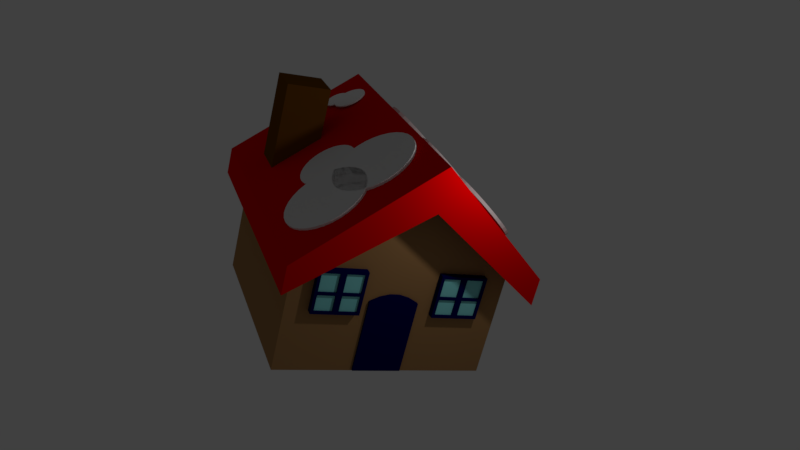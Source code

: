 # Source: AnotherHouseColorFixed.blend  (saved by Blender 2.78.0; exported with 4.5.12 LTS)
import bpy
from mathutils import Matrix  # noqa: F401  (used for matrix-valued properties, if any)

bpy.ops.wm.read_factory_settings(use_empty=True)
scene = bpy.context.scene
scene.name = 'Scene'

# ---- collections
col_collection_1 = bpy.data.collections.new('Collection 1'); scene.collection.children.link(col_collection_1)

# ---- materials (node trees are filled in below, after node groups)
mat_windowpanel_001 = bpy.data.materials.new('WindowPanel.001')
mat_windowpanel_001.alpha_threshold = 0.0
mat_windowpanel_001.roughness = 0.5
mat_insidewindows = bpy.data.materials.new('InsideWindows')
mat_insidewindows.alpha_threshold = 0.0
mat_insidewindows.roughness = 0.5
mat_snow = bpy.data.materials.new('snow')
mat_snow.alpha_threshold = 0.0
mat_snow.roughness = 0.5
mat_chimney = bpy.data.materials.new('chimney')
mat_chimney.alpha_threshold = 0.0
mat_chimney.roughness = 0.5
mat_material_001 = bpy.data.materials.new('Material.001')
mat_material_001.alpha_threshold = 0.0
mat_material_001.roughness = 0.5
mat_material_001.line_color = (0.0, 0.0, 0.0, 1.0)
mat_housebody = bpy.data.materials.new('HouseBody')
mat_housebody.alpha_threshold = 0.0
mat_housebody.roughness = 0.5
mat_roof = bpy.data.materials.new('Roof')
mat_roof.alpha_threshold = 0.0
mat_roof.roughness = 0.5

# ---- material node trees
mat_windowpanel_001.use_nodes = True; mat_windowpanel_001.node_tree.nodes.clear()
_N = mat_windowpanel_001.node_tree.nodes; _L = mat_windowpanel_001.node_tree.links
n0 = _N.new('ShaderNodeOutputMaterial'); n0.name = 'Material Output'; n0.location = (300, 300)
n1 = _N.new('ShaderNodeBsdfDiffuse'); n1.name = 'Diffuse BSDF'; n1.location = (10, 300)
n1.inputs[0].default_value = (0.0, 0.0009064, 0.08001, 1.0)
_L.new(n1.outputs[0], n0.inputs[0])
n0.is_active_output = True
mat_insidewindows.use_nodes = True; mat_insidewindows.node_tree.nodes.clear()
_N = mat_insidewindows.node_tree.nodes; _L = mat_insidewindows.node_tree.links
n0 = _N.new('ShaderNodeOutputMaterial'); n0.name = 'Material Output'; n0.location = (300, 300)
n1 = _N.new('ShaderNodeBsdfDiffuse'); n1.name = 'Diffuse BSDF'; n1.location = (10, 300)
n1.inputs[0].default_value = (0.2695, 0.8, 0.8, 1.0)
_L.new(n1.outputs[0], n0.inputs[0])
n0.is_active_output = True
mat_snow.use_nodes = True; mat_snow.node_tree.nodes.clear()
_N = mat_snow.node_tree.nodes; _L = mat_snow.node_tree.links
n0 = _N.new('ShaderNodeOutputMaterial'); n0.name = 'Material Output'; n0.location = (300, 300)
n1 = _N.new('ShaderNodeBsdfDiffuse'); n1.name = 'Diffuse BSDF'; n1.location = (10, 300)
n1.inputs[0].default_value = (1.0, 1.0, 1.0, 1.0)
_L.new(n1.outputs[0], n0.inputs[0])
n0.is_active_output = True
mat_chimney.use_nodes = True; mat_chimney.node_tree.nodes.clear()
_N = mat_chimney.node_tree.nodes; _L = mat_chimney.node_tree.links
n0 = _N.new('ShaderNodeOutputMaterial'); n0.name = 'Material Output'; n0.location = (300, 300)
n1 = _N.new('ShaderNodeBsdfDiffuse'); n1.name = 'Diffuse BSDF'; n1.location = (10, 300)
n1.inputs[0].default_value = (0.1473, 0.05205, 0.00197, 1.0)
_L.new(n1.outputs[0], n0.inputs[0])
n0.is_active_output = True
mat_housebody.use_nodes = True; mat_housebody.node_tree.nodes.clear()
_N = mat_housebody.node_tree.nodes; _L = mat_housebody.node_tree.links
n0 = _N.new('ShaderNodeOutputMaterial'); n0.name = 'Material Output'; n0.location = (300, 300)
n1 = _N.new('ShaderNodeBsdfDiffuse'); n1.name = 'Diffuse BSDF'; n1.location = (10, 300)
n1.inputs[0].default_value = (0.402, 0.216, 0.08551, 1.0)
_L.new(n1.outputs[0], n0.inputs[0])
n0.is_active_output = True
mat_roof.use_nodes = True; mat_roof.node_tree.nodes.clear()
_N = mat_roof.node_tree.nodes; _L = mat_roof.node_tree.links
n0 = _N.new('ShaderNodeOutputMaterial'); n0.name = 'Material Output'; n0.location = (300, 300)
n1 = _N.new('ShaderNodeBsdfDiffuse'); n1.name = 'Diffuse BSDF'; n1.location = (10, 300)
n1.inputs[0].default_value = (0.8, 0.0, 0.0006906, 1.0)
_L.new(n1.outputs[0], n0.inputs[0])
n0.is_active_output = True

# ---- world
world_world = bpy.data.worlds.new('World'); scene.world = world_world
world_world.color = (0.05088, 0.05088, 0.05088)
world_world.use_sun_shadow = False
world_world.sun_shadow_jitter_overblur = 0.0
world_world.cycles.sampling_method = 'MANUAL'

# ---- cameras
cam_camera = bpy.data.cameras.new('Camera')
cam_camera.clip_end = 100.0
cam_camera.lens = 35.0
cam_camera.sensor_width = 32.0
cam_camera.sensor_height = 18.0
cam_camera.ortho_scale = 7.314
cam_camera.dof.focus_distance = 0.0

# ---- lights
light_lamp = bpy.data.lights.new('Lamp', 'POINT')
light_lamp.transmission_factor = 0.0
light_lamp.cutoff_distance = 30.0
light_lamp.energy = 100.0
light_lamp.shadow_buffer_clip_start = 1.001
light_lamp.shadow_soft_size = 0.1
light_lamp.shadow_maximum_resolution = 0.006
light_lamp.use_absolute_resolution = True

# ---- meshes
me_cube_003 = bpy.data.meshes.new('Cube.003')
me_cube_003.from_pydata([(-1.0, 0.604, -1.0), (-1.0, 0.604, 1.0), (-1.0, 2.604, -1.0), (-1.0, 2.604, 1.0), (1.0, 0.604, -1.0), (1.0, 0.604, 1.0), (1.0, 2.604, -1.0), (1.0, 2.604, 1.0), (-1.0, 2.196, -1.0), (-1.0, 1.796, -1.0), (-1.0, 1.396, -1.0), (-1.0, 0.9957, -1.0), (-1.0, 0.9957, 1.139), (-1.0, 1.396, 1.21), (-1.0, 1.796, 1.21), (-1.0, 2.196, 1.139), (1.0, 0.9957, -1.0), (1.0, 1.396, -1.0), (1.0, 1.796, -1.0), (1.0, 2.196, -1.0), (1.0, 2.196, 1.139), (1.0, 1.796, 1.21), (1.0, 1.396, 1.21), (1.0, 0.9957, 1.139), (0.6617, 5.161, 0.6814), (0.6617, 5.161, 1.867), (0.6617, 3.226, 0.6814), (0.6617, 3.226, 1.867), (-1.806, 5.161, 0.6814), (-1.806, 5.161, 1.867), (-1.806, 3.226, 0.6814), (-1.806, 3.226, 1.867), (-1.806, 3.226, 1.274), (-1.806, 4.194, 0.6814), (-1.806, 4.194, 1.867), (-1.806, 5.161, 1.274), (-1.806, 3.226, 0.9777), (-1.806, 3.71, 0.6814), (-1.806, 4.677, 1.867), (-1.806, 5.161, 0.9777), (-1.806, 3.226, 1.57), (-1.806, 4.677, 0.6814), (-1.806, 3.71, 1.867), (-1.806, 5.161, 1.57), (-1.806, 4.677, 1.274), (-1.806, 3.71, 1.274), (-1.806, 3.226, 0.8295), (-1.806, 3.468, 0.6814), (-1.806, 4.919, 1.867), (-1.806, 5.161, 0.8295), (-1.806, 3.226, 1.422), (-1.806, 4.436, 0.6814), (-1.806, 3.952, 1.867), (-1.806, 5.161, 1.422), (-1.806, 4.919, 1.274), (-1.806, 3.952, 1.274), (-1.806, 3.226, 1.126), (-1.806, 3.952, 0.6814), (-1.806, 4.436, 1.867), (-1.806, 5.161, 1.126), (-1.806, 3.226, 1.718), (-1.806, 4.919, 0.6814), (-1.806, 3.468, 1.867), (-1.806, 5.161, 1.718), (-1.806, 4.436, 1.274), (-1.806, 3.468, 1.274), (-1.806, 3.226, 0.7555), (-1.806, 3.347, 0.6814), (-1.806, 5.04, 1.867), (-1.806, 5.161, 0.7555), (-1.806, 3.226, 1.348), (-1.806, 4.315, 0.6814), (-1.806, 4.073, 1.867), (-1.806, 5.161, 1.348), (-1.806, 5.04, 1.274), (-1.806, 4.073, 1.274), (-1.806, 3.226, 1.052), (-1.806, 3.831, 0.6814), (-1.806, 4.557, 1.867), (-1.806, 5.161, 1.052), (-1.806, 3.226, 1.644), (-1.806, 4.798, 0.6814), (-1.806, 3.589, 1.867), (-1.806, 5.161, 1.644), (-1.806, 4.557, 1.274), (-1.806, 3.589, 1.274), (-1.806, 4.073, 1.57), (-1.806, 4.073, 0.9777), (-1.806, 3.71, 0.7555), (-1.806, 5.04, 0.9777), (-1.806, 4.677, 0.7555), (-1.806, 5.04, 1.57), (-1.806, 3.226, 0.9036), (-1.806, 3.589, 0.6814), (-1.806, 4.798, 1.867), (-1.806, 5.161, 0.9036), (-1.806, 3.226, 1.496), (-1.806, 4.557, 0.6814), (-1.806, 3.831, 1.867), (-1.806, 5.161, 1.496), (-1.806, 4.798, 1.274), (-1.806, 3.831, 1.274), (-1.806, 3.226, 1.2), (-1.806, 4.073, 0.6814), (-1.806, 4.315, 1.867), (-1.806, 5.161, 1.2), (-1.806, 3.226, 1.793), (-1.806, 5.04, 0.6814), (-1.806, 3.347, 1.867), (-1.806, 5.161, 1.793), (-1.806, 4.315, 1.274), (-1.806, 3.347, 1.274), (-1.806, 3.347, 1.57), (-1.806, 3.71, 1.793), (-1.806, 3.347, 0.9777), (-1.806, 3.71, 1.2), (-1.806, 4.315, 0.9777), (-1.806, 4.677, 1.2), (-1.806, 4.315, 1.57), (-1.806, 4.677, 1.793), (-1.806, 4.315, 1.718), (-1.806, 4.436, 1.793), (-1.806, 4.315, 1.422), (-1.806, 5.04, 1.422), (-1.806, 4.315, 1.126), (-1.806, 4.436, 1.2), (-1.806, 4.315, 0.8295), (-1.806, 4.436, 0.7555), (-1.806, 5.04, 0.8295), (-1.806, 4.919, 0.7555), (-1.806, 3.347, 1.126), (-1.806, 3.468, 1.2), (-1.806, 3.347, 0.8295), (-1.806, 3.468, 0.7555), (-1.806, 4.073, 0.8295), (-1.806, 3.952, 0.7555), (-1.806, 3.347, 1.718), (-1.806, 3.468, 1.793), (-1.806, 3.347, 1.422), (-1.806, 4.073, 1.422), (-1.806, 4.073, 1.718), (-1.806, 3.952, 1.793), (-1.806, 4.073, 1.126), (-1.806, 3.952, 1.2), (-1.806, 5.04, 1.126), (-1.806, 4.919, 1.2), (-1.806, 5.04, 1.718), (-1.806, 4.919, 1.793), (-1.806, 4.798, 1.793), (-1.806, 5.04, 1.644), (-1.806, 4.798, 1.2), (-1.806, 5.04, 1.052), (-1.806, 3.831, 1.2), (-1.806, 4.073, 1.052), (-1.806, 3.831, 1.793), (-1.806, 4.073, 1.644), (-1.806, 4.073, 1.348), (-1.806, 3.347, 1.496), (-1.806, 3.347, 1.348), (-1.806, 3.347, 1.793), (-1.806, 3.347, 1.644), (-1.806, 3.831, 0.7555), (-1.806, 4.073, 0.7555), (-1.806, 3.347, 0.9036), (-1.806, 3.347, 0.7555), (-1.806, 3.589, 0.7555), (-1.806, 3.347, 1.2), (-1.806, 3.347, 1.052), (-1.806, 4.798, 0.7555), (-1.806, 5.04, 0.7555), (-1.806, 4.315, 0.9036), (-1.806, 4.315, 0.7555), (-1.806, 4.557, 0.7555), (-1.806, 4.315, 1.2), (-1.806, 4.315, 1.052), (-1.806, 5.04, 1.348), (-1.806, 4.315, 1.496), (-1.806, 4.315, 1.348), (-1.806, 4.315, 1.793), (-1.806, 4.315, 1.644), (-1.806, 4.557, 1.793), (-1.806, 5.04, 1.496), (-1.806, 4.557, 1.2), (-1.806, 5.04, 0.9036), (-1.806, 3.589, 1.2), (-1.806, 4.073, 0.9036), (-1.806, 3.589, 1.793), (-1.806, 4.073, 1.496), (-1.806, 4.073, 1.793), (-1.806, 4.073, 1.2), (-1.806, 5.04, 1.2), (-1.806, 5.04, 1.793), (-2.414, 3.226, 0.7555), (-2.414, 3.226, 0.6814), (-2.414, 3.347, 0.6814), (-2.414, 5.04, 1.867), (-2.414, 5.161, 1.867), (-2.414, 5.161, 0.7555), (-2.414, 5.161, 0.6814), (-2.414, 3.226, 1.348), (-2.414, 3.226, 1.274), (-2.414, 4.315, 0.6814), (-2.414, 4.194, 0.6814), (-2.414, 4.073, 1.867), (-2.414, 4.194, 1.867), (-2.414, 5.161, 1.348), (-2.414, 5.161, 1.274), (-2.414, 5.04, 1.274), (-2.414, 4.073, 1.274), (-2.414, 4.194, 1.274), (-2.414, 4.194, 0.7555), (-2.414, 4.194, 1.348), (-2.414, 3.226, 1.052), (-2.414, 3.226, 0.9777), (-2.414, 3.831, 0.6814), (-2.414, 3.71, 0.6814), (-2.414, 4.557, 1.867), (-2.414, 4.677, 1.867), (-2.414, 5.161, 1.052), (-2.414, 5.161, 0.9777), (-2.414, 3.226, 1.644), (-2.414, 3.226, 1.57), (-2.414, 4.798, 0.6814), (-2.414, 4.677, 0.6814), (-2.414, 3.589, 1.867), (-2.414, 3.71, 1.867), (-2.414, 5.161, 1.644), (-2.414, 5.161, 1.57), (-2.414, 4.557, 1.274), (-2.414, 4.677, 1.274), (-2.414, 3.589, 1.274), (-2.414, 3.71, 1.274), (-2.414, 4.194, 1.052), (-2.414, 4.194, 0.9777), (-2.414, 4.194, 1.644), (-2.414, 4.194, 1.57), (-2.414, 4.073, 1.57), (-2.414, 4.073, 0.9777), (-2.414, 3.71, 0.7555), (-2.414, 5.04, 0.9777), (-2.414, 4.677, 0.7555), (-2.414, 5.04, 1.57), (-2.414, 3.226, 0.9036), (-2.414, 3.226, 0.8295), (-2.414, 3.589, 0.6814), (-2.414, 3.468, 0.6814), (-2.414, 4.798, 1.867), (-2.414, 4.919, 1.867), (-2.414, 5.161, 0.9036), (-2.414, 5.161, 0.8295), (-2.414, 3.226, 1.496), (-2.414, 3.226, 1.422), (-2.414, 4.557, 0.6814), (-2.414, 4.436, 0.6814), (-2.414, 3.831, 1.867), (-2.414, 3.952, 1.867), (-2.414, 5.161, 1.496), (-2.414, 5.161, 1.422), (-2.414, 4.798, 1.274), (-2.414, 4.919, 1.274), (-2.414, 3.831, 1.274), (-2.414, 3.952, 1.274), (-2.414, 4.194, 0.9036), (-2.414, 4.194, 0.8295), (-2.414, 4.194, 1.496), (-2.414, 4.194, 1.422), (-2.414, 3.226, 1.2), (-2.414, 3.226, 1.126), (-2.414, 4.073, 0.6814), (-2.414, 3.952, 0.6814), (-2.414, 4.315, 1.867), (-2.414, 4.436, 1.867), (-2.414, 5.161, 1.2), (-2.414, 5.161, 1.126), (-2.414, 3.226, 1.793), (-2.414, 3.226, 1.718), (-2.414, 5.04, 0.6814), (-2.414, 4.919, 0.6814), (-2.414, 3.347, 1.867), (-2.414, 3.468, 1.867), (-2.414, 5.161, 1.793), (-2.414, 5.161, 1.718), (-2.414, 4.315, 1.274), (-2.414, 4.436, 1.274), (-2.414, 3.347, 1.274), (-2.414, 3.468, 1.274), (-2.414, 4.194, 1.2), (-2.414, 4.194, 1.126), (-2.414, 4.194, 1.793), (-2.414, 4.194, 1.718), (-2.414, 5.04, 1.422), (-2.414, 4.436, 0.7555), (-2.414, 5.04, 0.8295), (-2.414, 4.919, 0.7555), (-2.414, 3.468, 0.7555), (-2.414, 4.073, 0.8295), (-2.414, 3.952, 0.7555), (-2.414, 4.073, 1.422), (-2.414, 4.073, 1.718), (-2.414, 4.073, 1.126), (-2.414, 5.04, 1.126), (-2.414, 5.04, 1.718), (-2.414, 3.226, 1.867), (-2.414, 3.347, 1.57), (-2.414, 3.71, 1.793), (-2.414, 3.347, 0.9777), (-2.414, 3.71, 1.2), (-2.414, 4.315, 0.9777), (-2.414, 4.677, 1.2), (-2.414, 4.315, 1.57), (-2.414, 4.677, 1.793), (-2.414, 4.315, 1.718), (-2.414, 4.436, 1.793), (-2.414, 4.315, 1.422), (-2.414, 4.315, 1.126), (-2.414, 4.436, 1.2), (-2.414, 4.315, 0.8295), (-2.414, 3.347, 1.126), (-2.414, 3.468, 1.2), (-2.414, 3.347, 0.8295), (-2.414, 3.347, 1.718), (-2.414, 3.468, 1.793), (-2.414, 3.347, 1.422), (-2.414, 3.952, 1.793), (-2.414, 3.952, 1.2), (-2.414, 4.919, 1.2), (-2.414, 4.919, 1.793), (-2.414, 4.798, 1.793), (-2.414, 5.04, 1.644), (-2.414, 4.798, 1.2), (-2.414, 5.04, 1.052), (-2.414, 3.831, 1.2), (-2.414, 4.073, 1.052), (-2.414, 3.831, 1.793), (-2.414, 4.073, 1.644), (-2.414, 4.073, 1.348), (-2.414, 3.347, 1.496), (-2.414, 3.347, 1.348), (-2.414, 3.347, 1.793), (-2.414, 3.347, 1.644), (-2.414, 3.831, 0.7555), (-2.414, 4.073, 0.7555), (-2.414, 3.347, 0.9036), (-2.414, 3.347, 0.7555), (-2.414, 3.589, 0.7555), (-2.414, 3.347, 1.2), (-2.414, 3.347, 1.052), (-2.414, 4.798, 0.7555), (-2.414, 5.04, 0.7555), (-2.414, 4.315, 0.9036), (-2.414, 4.315, 0.7555), (-2.414, 4.557, 0.7555), (-2.414, 4.315, 1.2), (-2.414, 4.315, 1.052), (-2.414, 5.04, 1.348), (-2.414, 4.315, 1.496), (-2.414, 4.315, 1.348), (-2.414, 4.315, 1.793), (-2.414, 4.315, 1.644), (-2.414, 4.557, 1.793), (-2.414, 5.04, 1.496), (-2.414, 4.557, 1.2), (-2.414, 5.04, 0.9036), (-2.414, 3.589, 1.2), (-2.414, 4.073, 0.9036), (-2.414, 3.589, 1.793), (-2.414, 4.073, 1.496), (-2.414, 4.073, 1.793), (-2.414, 4.073, 1.2), (-2.414, 5.04, 1.2), (-2.414, 5.04, 1.793), (0.6617, 0.244, 0.6814), (0.6617, 0.244, 1.867), (0.6617, -1.692, 0.6814), (0.6617, -1.692, 1.867), (-1.806, 0.244, 0.6814), (-1.806, 0.244, 1.867), (-1.806, -1.692, 0.6814), (-1.806, -1.692, 1.867), (-1.806, -1.692, 1.274), (-1.806, -0.7239, 0.6814), (-1.806, -0.7239, 1.867), (-1.806, 0.244, 1.274), (-1.806, -1.692, 0.9777), (-1.806, -1.208, 0.6814), (-1.806, -0.24, 1.867), (-1.806, 0.244, 0.9777), (-1.806, -1.692, 1.57), (-1.806, -0.24, 0.6814), (-1.806, -1.208, 1.867), (-1.806, 0.244, 1.57), (-1.806, -0.24, 1.274), (-1.806, -1.208, 1.274), (-1.806, -1.692, 0.8295), (-1.806, -1.45, 0.6814), (-1.806, 0.001985, 1.867), (-1.806, 0.244, 0.8295), (-1.806, -1.692, 1.422), (-1.806, -0.482, 0.6814), (-1.806, -0.9659, 1.867), (-1.806, 0.244, 1.422), (-1.806, 0.001985, 1.274), (-1.806, -0.9659, 1.274), (-1.806, -1.692, 1.126), (-1.806, -0.9659, 0.6814), (-1.806, -0.482, 1.867), (-1.806, 0.244, 1.126), (-1.806, -1.692, 1.718), (-1.806, 0.001985, 0.6814), (-1.806, -1.45, 1.867), (-1.806, 0.244, 1.718), (-1.806, -0.482, 1.274), (-1.806, -1.45, 1.274), (-1.806, -1.692, 0.7555), (-1.806, -1.571, 0.6814), (-1.806, 0.123, 1.867), (-1.806, 0.244, 0.7555), (-1.806, -1.692, 1.348), (-1.806, -0.603, 0.6814), (-1.806, -0.8449, 1.867), (-1.806, 0.244, 1.348), (-1.806, 0.123, 1.274), (-1.806, -0.8449, 1.274), (-1.806, -1.692, 1.052), (-1.806, -1.087, 0.6814), (-1.806, -0.361, 1.867), (-1.806, 0.244, 1.052), (-1.806, -1.692, 1.644), (-1.806, -0.119, 0.6814), (-1.806, -1.329, 1.867), (-1.806, 0.244, 1.644), (-1.806, -0.361, 1.274), (-1.806, -1.329, 1.274), (-1.806, -0.8449, 1.57), (-1.806, -0.8449, 0.9777), (-1.806, -1.208, 0.7555), (-1.806, 0.123, 0.9777), (-1.806, -0.24, 0.7555), (-1.806, 0.123, 1.57), (-1.806, -1.692, 0.9036), (-1.806, -1.329, 0.6814), (-1.806, -0.119, 1.867), (-1.806, 0.244, 0.9036), (-1.806, -1.692, 1.496), (-1.806, -0.361, 0.6814), (-1.806, -1.087, 1.867), (-1.806, 0.244, 1.496), (-1.806, -0.119, 1.274), (-1.806, -1.087, 1.274), (-1.806, -1.692, 1.2), (-1.806, -0.8449, 0.6814), (-1.806, -0.603, 1.867), (-1.806, 0.244, 1.2), (-1.806, -1.692, 1.793), (-1.806, 0.123, 0.6814), (-1.806, -1.571, 1.867), (-1.806, 0.244, 1.793), (-1.806, -0.603, 1.274), (-1.806, -1.571, 1.274), (-1.806, -1.571, 1.57), (-1.806, -1.208, 1.793), (-1.806, -1.571, 0.9777), (-1.806, -1.208, 1.2), (-1.806, -0.603, 0.9777), (-1.806, -0.24, 1.2), (-1.806, -0.603, 1.57), (-1.806, -0.24, 1.793), (-1.806, -0.603, 1.718), (-1.806, -0.482, 1.793), (-1.806, -0.603, 1.422), (-1.806, 0.123, 1.422), (-1.806, -0.603, 1.126), (-1.806, -0.482, 1.2), (-1.806, -0.603, 0.8295), (-1.806, -0.482, 0.7555), (-1.806, 0.123, 0.8295), (-1.806, 0.001985, 0.7555), (-1.806, -1.571, 1.126), (-1.806, -1.45, 1.2), (-1.806, -1.571, 0.8295), (-1.806, -1.45, 0.7555), (-1.806, -0.8449, 0.8295), (-1.806, -0.9659, 0.7555), (-1.806, -1.571, 1.718), (-1.806, -1.45, 1.793), (-1.806, -1.571, 1.422), (-1.806, -0.8449, 1.422), (-1.806, -0.8449, 1.718), (-1.806, -0.9659, 1.793), (-1.806, -0.8449, 1.126), (-1.806, -0.9659, 1.2), (-1.806, 0.123, 1.126), (-1.806, 0.001985, 1.2), (-1.806, 0.123, 1.718), (-1.806, 0.001985, 1.793), (-1.806, -0.119, 1.793), (-1.806, 0.123, 1.644), (-1.806, -0.119, 1.2), (-1.806, 0.123, 1.052), (-1.806, -1.087, 1.2), (-1.806, -0.8449, 1.052), (-1.806, -1.087, 1.793), (-1.806, -0.8449, 1.644), (-1.806, -0.8449, 1.348), (-1.806, -1.571, 1.496), (-1.806, -1.571, 1.348), (-1.806, -1.571, 1.793), (-1.806, -1.571, 1.644), (-1.806, -1.087, 0.7555), (-1.806, -0.8449, 0.7555), (-1.806, -1.571, 0.9036), (-1.806, -1.571, 0.7555), (-1.806, -1.329, 0.7555), (-1.806, -1.571, 1.2), (-1.806, -1.571, 1.052), (-1.806, -0.119, 0.7555), (-1.806, 0.123, 0.7555), (-1.806, -0.603, 0.9036), (-1.806, -0.603, 0.7555), (-1.806, -0.361, 0.7555), (-1.806, -0.603, 1.2), (-1.806, -0.603, 1.052), (-1.806, 0.123, 1.348), (-1.806, -0.603, 1.496), (-1.806, -0.603, 1.348), (-1.806, -0.603, 1.793), (-1.806, -0.603, 1.644), (-1.806, -0.361, 1.793), (-1.806, 0.123, 1.496), (-1.806, -0.361, 1.2), (-1.806, 0.123, 0.9036), (-1.806, -1.329, 1.2), (-1.806, -0.8449, 0.9036), (-1.806, -1.329, 1.793), (-1.806, -0.8449, 1.496), (-1.806, -0.8449, 1.793), (-1.806, -0.8449, 1.2), (-1.806, 0.123, 1.2), (-1.806, 0.123, 1.793), (-2.414, -1.692, 0.7555), (-2.414, -1.692, 0.6814), (-2.414, -1.571, 0.6814), (-2.414, 0.123, 1.867), (-2.414, 0.244, 1.867), (-2.414, 0.244, 0.7555), (-2.414, 0.244, 0.6814), (-2.414, -1.692, 1.348), (-2.414, -1.692, 1.274), (-2.414, -0.603, 0.6814), (-2.414, -0.7239, 0.6814), (-2.414, -0.8449, 1.867), (-2.414, -0.7239, 1.867), (-2.414, 0.244, 1.348), (-2.414, 0.244, 1.274), (-2.414, 0.123, 1.274), (-2.414, -0.8449, 1.274), (-2.414, -0.7239, 1.274), (-2.414, -0.7239, 0.7555), (-2.414, -0.7239, 1.348), (-2.414, -1.692, 1.052), (-2.414, -1.692, 0.9777), (-2.414, -1.087, 0.6814), (-2.414, -1.208, 0.6814), (-2.414, -0.361, 1.867), (-2.414, -0.24, 1.867), (-2.414, 0.244, 1.052), (-2.414, 0.244, 0.9777), (-2.414, -1.692, 1.644), (-2.414, -1.692, 1.57), (-2.414, -0.119, 0.6814), (-2.414, -0.24, 0.6814), (-2.414, -1.329, 1.867), (-2.414, -1.208, 1.867), (-2.414, 0.244, 1.644), (-2.414, 0.244, 1.57), (-2.414, -0.361, 1.274), (-2.414, -0.24, 1.274), (-2.414, -1.329, 1.274), (-2.414, -1.208, 1.274), (-2.414, -0.7239, 1.052), (-2.414, -0.7239, 0.9777), (-2.414, -0.7239, 1.644), (-2.414, -0.7239, 1.57), (-2.414, -0.8449, 1.57), (-2.414, -0.8449, 0.9777), (-2.414, -1.208, 0.7555), (-2.414, 0.123, 0.9777), (-2.414, -0.24, 0.7555), (-2.414, 0.123, 1.57), (-2.414, -1.692, 0.9036), (-2.414, -1.692, 0.8295), (-2.414, -1.329, 0.6814), (-2.414, -1.45, 0.6814), (-2.414, -0.119, 1.867), (-2.414, 0.001985, 1.867), (-2.414, 0.244, 0.9036), (-2.414, 0.244, 0.8295), (-2.414, -1.692, 1.496), (-2.414, -1.692, 1.422), (-2.414, -0.361, 0.6814), (-2.414, -0.482, 0.6814), (-2.414, -1.087, 1.867), (-2.414, -0.9659, 1.867), (-2.414, 0.244, 1.496), (-2.414, 0.244, 1.422), (-2.414, -0.119, 1.274), (-2.414, 0.001985, 1.274), (-2.414, -1.087, 1.274), (-2.414, -0.9659, 1.274), (-2.414, -0.7239, 0.9036), (-2.414, -0.7239, 0.8295), (-2.414, -0.7239, 1.496), (-2.414, -0.7239, 1.422), (-2.414, -1.692, 1.2), (-2.414, -1.692, 1.126), (-2.414, -0.8449, 0.6814), (-2.414, -0.9659, 0.6814), (-2.414, -0.603, 1.867), (-2.414, -0.482, 1.867), (-2.414, 0.244, 1.2), (-2.414, 0.244, 1.126), (-2.414, -1.692, 1.793), (-2.414, -1.692, 1.718), (-2.414, 0.123, 0.6814), (-2.414, 0.001985, 0.6814), (-2.414, -1.571, 1.867), (-2.414, -1.45, 1.867), (-2.414, 0.244, 1.793), (-2.414, 0.244, 1.718), (-2.414, -0.603, 1.274), (-2.414, -0.482, 1.274), (-2.414, -1.571, 1.274), (-2.414, -1.45, 1.274), (-2.414, -0.7239, 1.2), (-2.414, -0.7239, 1.126), (-2.414, -0.7239, 1.793), (-2.414, -0.7239, 1.718), (-2.414, 0.123, 1.422), (-2.414, -0.482, 0.7555), (-2.414, 0.123, 0.8295), (-2.414, 0.001985, 0.7555), (-2.414, -1.45, 0.7555), (-2.414, -0.8449, 0.8295), (-2.414, -0.9659, 0.7555), (-2.414, -0.8449, 1.422), (-2.414, -0.8449, 1.718), (-2.414, -0.8449, 1.126), (-2.414, 0.123, 1.126), (-2.414, 0.123, 1.718), (-2.414, -1.692, 1.867), (-2.414, -1.571, 1.57), (-2.414, -1.208, 1.793), (-2.414, -1.571, 0.9777), (-2.414, -1.208, 1.2), (-2.414, -0.603, 0.9777), (-2.414, -0.24, 1.2), (-2.414, -0.603, 1.57), (-2.414, -0.24, 1.793), (-2.414, -0.603, 1.718), (-2.414, -0.482, 1.793), (-2.414, -0.603, 1.422), (-2.414, -0.603, 1.126), (-2.414, -0.482, 1.2), (-2.414, -0.603, 0.8295), (-2.414, -1.571, 1.126), (-2.414, -1.45, 1.2), (-2.414, -1.571, 0.8295), (-2.414, -1.571, 1.718), (-2.414, -1.45, 1.793), (-2.414, -1.571, 1.422), (-2.414, -0.9659, 1.793), (-2.414, -0.9659, 1.2), (-2.414, 0.001985, 1.2), (-2.414, 0.001985, 1.793), (-2.414, -0.119, 1.793), (-2.414, 0.123, 1.644), (-2.414, -0.119, 1.2), (-2.414, 0.123, 1.052), (-2.414, -1.087, 1.2), (-2.414, -0.8449, 1.052), (-2.414, -1.087, 1.793), (-2.414, -0.8449, 1.644), (-2.414, -0.8449, 1.348), (-2.414, -1.571, 1.496), (-2.414, -1.571, 1.348), (-2.414, -1.571, 1.793), (-2.414, -1.571, 1.644), (-2.414, -1.087, 0.7555), (-2.414, -0.8449, 0.7555), (-2.414, -1.571, 0.9036), (-2.414, -1.571, 0.7555), (-2.414, -1.329, 0.7555), (-2.414, -1.571, 1.2), (-2.414, -1.571, 1.052), (-2.414, -0.119, 0.7555), (-2.414, 0.123, 0.7555), (-2.414, -0.603, 0.9036), (-2.414, -0.603, 0.7555), (-2.414, -0.361, 0.7555), (-2.414, -0.603, 1.2), (-2.414, -0.603, 1.052), (-2.414, 0.123, 1.348), (-2.414, -0.603, 1.496), (-2.414, -0.603, 1.348), (-2.414, -0.603, 1.793), (-2.414, -0.603, 1.644), (-2.414, -0.361, 1.793), (-2.414, 0.123, 1.496), (-2.414, -0.361, 1.2), (-2.414, 0.123, 0.9036), (-2.414, -1.329, 1.2), (-2.414, -0.8449, 0.9036), (-2.414, -1.329, 1.793), (-2.414, -0.8449, 1.496), (-2.414, -0.8449, 1.793), (-2.414, -0.8449, 1.2), (-2.414, 0.123, 1.2), (-2.414, 0.123, 1.793)], [], [(8, 15, 3, 2), (2, 3, 7, 6), (16, 23, 5, 4), (4, 5, 1, 0), (11, 16, 4, 0), (23, 12, 1, 5), (7, 3, 15, 20), (20, 15, 14, 21), (21, 14, 13, 22), (22, 13, 12, 23), (2, 6, 19, 8), (8, 19, 18, 9), (9, 18, 17, 10), (10, 17, 16, 11), (6, 7, 20, 19), (19, 20, 21, 18), (18, 21, 22, 17), (17, 22, 23, 16), (0, 1, 12, 11), (11, 12, 13, 10), (10, 13, 14, 9), (9, 14, 15, 8), (24, 25, 27, 26), (26, 27, 31, 106, 60, 80, 40, 96, 50, 70, 32, 102, 56, 76, 36, 92, 46, 66, 30), (120, 179, 358, 311), (28, 69, 49, 95, 39, 79, 59, 105, 35, 73, 53, 99, 43, 83, 63, 109, 29, 25, 24), (26, 30, 67, 47, 93, 37, 77, 57, 103, 33, 71, 51, 97, 41, 81, 61, 107, 28, 24), (31, 27, 25, 29, 68, 48, 94, 38, 78, 58, 104, 34, 72, 52, 98, 42, 82, 62, 108), (36, 76, 212, 213), (139, 187, 366, 297), (116, 170, 349, 307), (179, 118, 309, 358), (65, 85, 230, 285), (170, 126, 316, 349), (64, 84, 228, 283), (111, 65, 285, 284), (63, 83, 226, 281), (110, 64, 283, 282), (62, 82, 224, 279), (169, 128, 292, 348), (109, 63, 281, 280), (178, 120, 311, 357), (136, 160, 339, 320), (73, 35, 206, 205), (61, 81, 222, 277), (108, 62, 279, 278), (160, 112, 303, 339), (72, 34, 204, 203), (80, 60, 275, 220), (129, 169, 348, 293), (107, 61, 277, 276), (121, 178, 357, 312), (71, 33, 202, 201), (59, 79, 218, 273), (152, 115, 306, 331), (60, 106, 274, 275), (32, 70, 199, 200), (58, 78, 216, 271), (143, 152, 331, 324), (105, 59, 273, 272), (186, 137, 321, 365), (57, 77, 214, 269), (151, 144, 300, 330), (104, 58, 271, 270), (159, 136, 320, 338), (113, 186, 365, 304), (76, 56, 267, 212), (90, 168, 347, 240), (89, 151, 330, 239), (103, 57, 269, 268), (69, 28, 198, 197), (185, 87, 237, 364), (168, 129, 293, 347), (56, 102, 266, 267), (122, 177, 356, 313), (137, 159, 338, 321), (68, 29, 196, 195), (134, 185, 364, 295), (177, 110, 282, 356), (67, 30, 193, 194), (55, 75, 208, 261), (30, 66, 192, 193), (54, 74, 207, 259), (101, 55, 261, 260), (29, 109, 280, 196), (53, 73, 205, 257), (100, 54, 259, 258), (31, 108, 278, 302), (118, 176, 355, 309), (52, 72, 203, 255), (99, 53, 257, 256), (28, 107, 276, 198), (176, 122, 313, 355), (138, 158, 337, 322), (51, 71, 201, 253), (98, 52, 255, 254), (106, 31, 302, 274), (158, 111, 284, 337), (70, 50, 251, 199), (97, 51, 253, 252), (35, 105, 272, 206), (49, 69, 197, 249), (150, 117, 308, 329), (50, 96, 250, 251), (34, 104, 270, 204), (175, 123, 290, 354), (48, 68, 195, 247), (130, 167, 346, 317), (145, 150, 329, 325), (95, 49, 249, 248), (33, 103, 268, 202), (74, 175, 354, 207), (112, 157, 336, 303), (184, 131, 318, 363), (47, 67, 194, 245), (167, 114, 305, 346), (149, 146, 301, 328), (94, 48, 247, 246), (102, 32, 200, 266), (157, 138, 322, 336), (115, 184, 363, 306), (66, 46, 243, 192), (91, 149, 328, 241), (93, 47, 245, 244), (183, 89, 239, 362), (46, 92, 242, 243), (128, 183, 362, 292), (370, 195, 196, 280), (369, 207, 206, 272), (368, 208, 209, 286), (367, 203, 204, 288), (366, 236, 235, 264), (365, 224, 225, 304), (364, 237, 233, 262), (363, 230, 231, 306), (362, 239, 219, 248), (361, 228, 229, 308), (360, 241, 227, 256), (359, 216, 217, 310), (357, 270, 271, 312), (354, 290, 257, 205), (352, 282, 283, 315), (348, 292, 249, 197), (345, 284, 285, 318), (341, 295, 263, 210), (338, 278, 279, 321), (335, 297, 265, 211), (334, 298, 289, 234), (333, 254, 255, 323), (332, 299, 287, 232), (331, 260, 261, 324), (330, 300, 273, 218), (329, 258, 259, 325), (328, 301, 281, 226), (327, 246, 247, 326), (310, 217, 246, 327), (241, 328, 226, 227), (308, 229, 258, 329), (239, 330, 218, 219), (306, 231, 260, 331), (237, 332, 232, 233), (304, 225, 254, 333), (236, 334, 234, 235), (208, 335, 211, 209), (251, 250, 336, 322), (250, 221, 303, 336), (200, 199, 337, 284), (199, 251, 322, 337), (275, 274, 338, 320), (274, 302, 278, 338), (221, 220, 339, 303), (220, 275, 320, 339), (214, 340, 296, 269), (215, 238, 340, 214), (268, 341, 210, 202), (269, 296, 341, 268), (243, 242, 342, 319), (242, 213, 305, 342), (194, 343, 294, 245), (193, 192, 343, 194), (192, 243, 319, 343), (244, 344, 238, 215), (245, 294, 344, 244), (267, 266, 345, 317), (266, 200, 284, 345), (213, 212, 346, 305), (212, 267, 317, 346), (222, 347, 293, 277), (223, 240, 347, 222), (276, 348, 197, 198), (277, 293, 348, 276), (263, 262, 349, 316), (262, 233, 307, 349), (201, 350, 291, 253), (202, 210, 350, 201), (210, 263, 316, 350), (252, 351, 240, 223), (253, 291, 351, 252), (287, 286, 352, 314), (286, 209, 282, 352), (233, 232, 353, 307), (232, 287, 314, 353), (207, 354, 205, 206), (265, 264, 355, 313), (264, 235, 309, 355), (209, 211, 356, 282), (211, 265, 313, 356), (289, 288, 357, 311), (288, 204, 270, 357), (235, 234, 358, 309), (234, 289, 311, 358), (312, 271, 216, 359), (290, 360, 256, 257), (315, 283, 228, 361), (292, 362, 248, 249), (318, 285, 230, 363), (295, 364, 262, 263), (321, 279, 224, 365), (297, 366, 264, 265), (298, 367, 288, 289), (323, 255, 203, 367), (299, 368, 286, 287), (324, 261, 208, 368), (300, 369, 272, 273), (325, 259, 207, 369), (301, 370, 280, 281), (326, 247, 195, 370), (171, 127, 291, 350), (187, 86, 236, 366), (77, 37, 215, 214), (87, 153, 332, 237), (78, 38, 217, 216), (153, 142, 299, 332), (188, 141, 323, 367), (79, 39, 219, 218), (141, 154, 333, 323), (126, 171, 350, 316), (140, 188, 367, 298), (40, 80, 220, 221), (161, 135, 296, 340), (154, 113, 304, 333), (172, 90, 240, 351), (81, 41, 223, 222), (88, 161, 340, 238), (119, 180, 359, 310), (127, 172, 351, 291), (82, 42, 225, 224), (180, 121, 312, 359), (189, 143, 324, 368), (83, 43, 227, 226), (142, 189, 368, 299), (84, 44, 229, 228), (125, 173, 352, 315), (85, 45, 231, 230), (135, 162, 341, 296), (173, 124, 314, 352), (190, 145, 325, 369), (162, 134, 295, 341), (144, 190, 369, 300), (86, 155, 334, 236), (163, 132, 319, 342), (155, 140, 298, 334), (174, 116, 307, 353), (191, 147, 326, 370), (114, 163, 342, 305), (123, 181, 360, 290), (124, 174, 353, 314), (146, 191, 370, 301), (164, 133, 294, 343), (181, 91, 241, 360), (117, 182, 361, 308), (92, 36, 213, 242), (182, 125, 315, 361), (37, 93, 244, 215), (147, 148, 327, 326), (132, 164, 343, 319), (38, 94, 246, 217), (148, 119, 310, 327), (165, 88, 238, 344), (39, 95, 248, 219), (133, 165, 344, 294), (96, 40, 221, 250), (41, 97, 252, 223), (42, 98, 254, 225), (131, 166, 345, 318), (43, 99, 256, 227), (75, 156, 335, 208), (44, 100, 258, 229), (166, 130, 317, 345), (156, 139, 297, 335), (45, 101, 260, 231), (371, 372, 374, 373), (373, 374, 378, 453, 407, 427, 387, 443, 397, 417, 379, 449, 403, 423, 383, 439, 393, 413, 377), (467, 526, 705, 658), (375, 416, 396, 442, 386, 426, 406, 452, 382, 420, 400, 446, 390, 430, 410, 456, 376, 372, 371), (373, 377, 414, 394, 440, 384, 424, 404, 450, 380, 418, 398, 444, 388, 428, 408, 454, 375, 371), (378, 374, 372, 376, 415, 395, 441, 385, 425, 405, 451, 381, 419, 399, 445, 389, 429, 409, 455), (383, 423, 559, 560), (486, 534, 713, 644), (463, 517, 696, 654), (526, 465, 656, 705), (412, 432, 577, 632), (517, 473, 663, 696), (411, 431, 575, 630), (458, 412, 632, 631), (410, 430, 573, 628), (457, 411, 630, 629), (409, 429, 571, 626), (516, 475, 639, 695), (456, 410, 628, 627), (525, 467, 658, 704), (483, 507, 686, 667), (420, 382, 553, 552), (408, 428, 569, 624), (455, 409, 626, 625), (507, 459, 650, 686), (419, 381, 551, 550), (427, 407, 622, 567), (476, 516, 695, 640), (454, 408, 624, 623), (468, 525, 704, 659), (418, 380, 549, 548), (406, 426, 565, 620), (499, 462, 653, 678), (407, 453, 621, 622), (379, 417, 546, 547), (405, 425, 563, 618), (490, 499, 678, 671), (452, 406, 620, 619), (533, 484, 668, 712), (404, 424, 561, 616), (498, 491, 647, 677), (451, 405, 618, 617), (506, 483, 667, 685), (460, 533, 712, 651), (423, 403, 614, 559), (437, 515, 694, 587), (436, 498, 677, 586), (450, 404, 616, 615), (416, 375, 545, 544), (532, 434, 584, 711), (515, 476, 640, 694), (403, 449, 613, 614), (469, 524, 703, 660), (484, 506, 685, 668), (415, 376, 543, 542), (481, 532, 711, 642), (524, 457, 629, 703), (414, 377, 540, 541), (402, 422, 555, 608), (377, 413, 539, 540), (401, 421, 554, 606), (448, 402, 608, 607), (376, 456, 627, 543), (400, 420, 552, 604), (447, 401, 606, 605), (378, 455, 625, 649), (465, 523, 702, 656), (399, 419, 550, 602), (446, 400, 604, 603), (375, 454, 623, 545), (523, 469, 660, 702), (485, 505, 684, 669), (398, 418, 548, 600), (445, 399, 602, 601), (453, 378, 649, 621), (505, 458, 631, 684), (417, 397, 598, 546), (444, 398, 600, 599), (382, 452, 619, 553), (396, 416, 544, 596), (497, 464, 655, 676), (397, 443, 597, 598), (381, 451, 617, 551), (522, 470, 637, 701), (395, 415, 542, 594), (477, 514, 693, 664), (492, 497, 676, 672), (442, 396, 596, 595), (380, 450, 615, 549), (421, 522, 701, 554), (459, 504, 683, 650), (531, 478, 665, 710), (394, 414, 541, 592), (514, 461, 652, 693), (496, 493, 648, 675), (441, 395, 594, 593), (449, 379, 547, 613), (504, 485, 669, 683), (462, 531, 710, 653), (413, 393, 590, 539), (438, 496, 675, 588), (440, 394, 592, 591), (530, 436, 586, 709), (393, 439, 589, 590), (475, 530, 709, 639), (717, 542, 543, 627), (716, 554, 553, 619), (715, 555, 556, 633), (714, 550, 551, 635), (713, 583, 582, 611), (712, 571, 572, 651), (711, 584, 580, 609), (710, 577, 578, 653), (709, 586, 566, 595), (708, 575, 576, 655), (707, 588, 574, 603), (706, 563, 564, 657), (704, 617, 618, 659), (701, 637, 604, 552), (699, 629, 630, 662), (695, 639, 596, 544), (692, 631, 632, 665), (688, 642, 610, 557), (685, 625, 626, 668), (682, 644, 612, 558), (681, 645, 636, 581), (680, 601, 602, 670), (679, 646, 634, 579), (678, 607, 608, 671), (677, 647, 620, 565), (676, 605, 606, 672), (675, 648, 628, 573), (674, 593, 594, 673), (657, 564, 593, 674), (588, 675, 573, 574), (655, 576, 605, 676), (586, 677, 565, 566), (653, 578, 607, 678), (584, 679, 579, 580), (651, 572, 601, 680), (583, 681, 581, 582), (555, 682, 558, 556), (598, 597, 683, 669), (597, 568, 650, 683), (547, 546, 684, 631), (546, 598, 669, 684), (622, 621, 685, 667), (621, 649, 625, 685), (568, 567, 686, 650), (567, 622, 667, 686), (561, 687, 643, 616), (562, 585, 687, 561), (615, 688, 557, 549), (616, 643, 688, 615), (590, 589, 689, 666), (589, 560, 652, 689), (541, 690, 641, 592), (540, 539, 690, 541), (539, 590, 666, 690), (591, 691, 585, 562), (592, 641, 691, 591), (614, 613, 692, 664), (613, 547, 631, 692), (560, 559, 693, 652), (559, 614, 664, 693), (569, 694, 640, 624), (570, 587, 694, 569), (623, 695, 544, 545), (624, 640, 695, 623), (610, 609, 696, 663), (609, 580, 654, 696), (548, 697, 638, 600), (549, 557, 697, 548), (557, 610, 663, 697), (599, 698, 587, 570), (600, 638, 698, 599), (634, 633, 699, 661), (633, 556, 629, 699), (580, 579, 700, 654), (579, 634, 661, 700), (554, 701, 552, 553), (612, 611, 702, 660), (611, 582, 656, 702), (556, 558, 703, 629), (558, 612, 660, 703), (636, 635, 704, 658), (635, 551, 617, 704), (582, 581, 705, 656), (581, 636, 658, 705), (659, 618, 563, 706), (637, 707, 603, 604), (662, 630, 575, 708), (639, 709, 595, 596), (665, 632, 577, 710), (642, 711, 609, 610), (668, 626, 571, 712), (644, 713, 611, 612), (645, 714, 635, 636), (670, 602, 550, 714), (646, 715, 633, 634), (671, 608, 555, 715), (647, 716, 619, 620), (672, 606, 554, 716), (648, 717, 627, 628), (673, 594, 542, 717), (518, 474, 638, 697), (534, 433, 583, 713), (424, 384, 562, 561), (434, 500, 679, 584), (425, 385, 564, 563), (500, 489, 646, 679), (535, 488, 670, 714), (426, 386, 566, 565), (488, 501, 680, 670), (473, 518, 697, 663), (487, 535, 714, 645), (387, 427, 567, 568), (508, 482, 643, 687), (501, 460, 651, 680), (519, 437, 587, 698), (428, 388, 570, 569), (435, 508, 687, 585), (466, 527, 706, 657), (474, 519, 698, 638), (429, 389, 572, 571), (527, 468, 659, 706), (536, 490, 671, 715), (430, 390, 574, 573), (489, 536, 715, 646), (431, 391, 576, 575), (472, 520, 699, 662), (432, 392, 578, 577), (482, 509, 688, 643), (520, 471, 661, 699), (537, 492, 672, 716), (509, 481, 642, 688), (491, 537, 716, 647), (433, 502, 681, 583), (510, 479, 666, 689), (502, 487, 645, 681), (521, 463, 654, 700), (538, 494, 673, 717), (461, 510, 689, 652), (470, 528, 707, 637), (471, 521, 700, 661), (493, 538, 717, 648), (511, 480, 641, 690), (528, 438, 588, 707), (464, 529, 708, 655), (439, 383, 560, 589), (529, 472, 662, 708), (384, 440, 591, 562), (494, 495, 674, 673), (479, 511, 690, 666), (385, 441, 593, 564), (495, 466, 657, 674), (512, 435, 585, 691), (386, 442, 595, 566), (480, 512, 691, 641), (443, 387, 568, 597), (388, 444, 599, 570), (389, 445, 601, 572), (478, 513, 692, 665), (390, 446, 603, 574), (422, 503, 682, 555), (391, 447, 605, 576), (513, 477, 664, 692), (503, 486, 644, 682), (392, 448, 607, 578)])
me_cube_003.materials.append(mat_windowpanel_001)
me_cube_003.use_remesh_preserve_volume = False
me_cube_003.use_remesh_preserve_attributes = False
me_cube_003.use_mirror_vertex_groups = False
me_cube_003.update()
me_cube_002 = bpy.data.meshes.new('Cube.002')
me_cube_002.from_pydata([(-1.806, 4.677, 1.274), (-1.806, 3.71, 1.274), (-1.806, 3.71, 1.57), (-1.806, 3.71, 0.9777), (-1.806, 4.677, 0.9777), (-1.806, 4.677, 1.57), (-1.806, 4.919, 1.274), (-1.806, 3.952, 1.274), (-1.806, 4.436, 1.274), (-1.806, 3.468, 1.274), (-1.806, 3.952, 1.57), (-1.806, 3.468, 1.57), (-1.806, 3.71, 1.422), (-1.806, 3.71, 1.718), (-1.806, 3.952, 0.9777), (-1.806, 3.468, 0.9777), (-1.806, 3.71, 0.8295), (-1.806, 3.71, 1.126), (-1.806, 4.919, 0.9777), (-1.806, 4.436, 0.9777), (-1.806, 4.677, 0.8295), (-1.806, 4.677, 1.126), (-1.806, 4.919, 1.57), (-1.806, 4.436, 1.57), (-1.806, 4.677, 1.422), (-1.806, 4.677, 1.718), (-1.806, 4.436, 1.718), (-1.806, 4.436, 1.422), (-1.806, 4.919, 1.422), (-1.806, 4.436, 1.126), (-1.806, 4.436, 0.8295), (-1.806, 4.919, 0.8295), (-1.806, 3.468, 1.126), (-1.806, 3.468, 0.8295), (-1.806, 3.952, 0.8295), (-1.806, 3.468, 1.718), (-1.806, 3.468, 1.422), (-1.806, 3.952, 1.422), (-1.806, 3.952, 1.718), (-1.806, 3.952, 1.126), (-1.806, 4.919, 1.126), (-1.806, 4.919, 1.718), (-1.806, 5.04, 1.274), (-1.806, 4.073, 1.274), (-1.806, 4.557, 1.274), (-1.806, 3.589, 1.274), (-1.806, 4.073, 1.57), (-1.806, 3.589, 1.57), (-1.806, 3.71, 1.348), (-1.806, 3.71, 1.644), (-1.806, 4.073, 0.9777), (-1.806, 3.589, 0.9777), (-1.806, 3.71, 0.7555), (-1.806, 3.71, 1.052), (-1.806, 5.04, 0.9777), (-1.806, 4.557, 0.9777), (-1.806, 4.677, 0.7555), (-1.806, 4.677, 1.052), (-1.806, 5.04, 1.57), (-1.806, 4.557, 1.57), (-1.806, 4.677, 1.348), (-1.806, 4.677, 1.644), (-1.806, 4.798, 1.274), (-1.806, 3.831, 1.274), (-1.806, 4.315, 1.274), (-1.806, 3.347, 1.274), (-1.806, 3.831, 1.57), (-1.806, 3.347, 1.57), (-1.806, 3.71, 1.496), (-1.806, 3.71, 1.793), (-1.806, 3.831, 0.9777), (-1.806, 3.347, 0.9777), (-1.806, 3.71, 0.9036), (-1.806, 3.71, 1.2), (-1.806, 4.798, 0.9777), (-1.806, 4.315, 0.9777), (-1.806, 4.677, 0.9036), (-1.806, 4.677, 1.2), (-1.806, 4.798, 1.57), (-1.806, 4.315, 1.57), (-1.806, 4.677, 1.496), (-1.806, 4.677, 1.793), (-1.806, 4.557, 1.718), (-1.806, 4.315, 1.718), (-1.806, 4.436, 1.644), (-1.806, 4.436, 1.793), (-1.806, 4.557, 1.422), (-1.806, 4.315, 1.422), (-1.806, 4.436, 1.348), (-1.806, 4.436, 1.496), (-1.806, 5.04, 1.422), (-1.806, 4.798, 1.422), (-1.806, 4.919, 1.348), (-1.806, 4.919, 1.496), (-1.806, 4.557, 1.126), (-1.806, 4.315, 1.126), (-1.806, 4.436, 1.052), (-1.806, 4.436, 1.2), (-1.806, 4.557, 0.8295), (-1.806, 4.315, 0.8295), (-1.806, 4.436, 0.7555), (-1.806, 4.436, 0.9036), (-1.806, 5.04, 0.8295), (-1.806, 4.798, 0.8295), (-1.806, 4.919, 0.7555), (-1.806, 4.919, 0.9036), (-1.806, 3.589, 1.126), (-1.806, 3.347, 1.126), (-1.806, 3.468, 1.052), (-1.806, 3.468, 1.2), (-1.806, 3.589, 0.8295), (-1.806, 3.347, 0.8295), (-1.806, 3.468, 0.7555), (-1.806, 3.468, 0.9036), (-1.806, 4.073, 0.8295), (-1.806, 3.831, 0.8295), (-1.806, 3.952, 0.7555), (-1.806, 3.952, 0.9036), (-1.806, 3.589, 1.718), (-1.806, 3.347, 1.718), (-1.806, 3.468, 1.644), (-1.806, 3.468, 1.793), (-1.806, 3.589, 1.422), (-1.806, 3.347, 1.422), (-1.806, 3.468, 1.348), (-1.806, 3.468, 1.496), (-1.806, 4.073, 1.422), (-1.806, 3.831, 1.422), (-1.806, 3.952, 1.348), (-1.806, 3.952, 1.496), (-1.806, 4.073, 1.718), (-1.806, 3.831, 1.718), (-1.806, 3.952, 1.644), (-1.806, 3.952, 1.793), (-1.806, 4.073, 1.126), (-1.806, 3.831, 1.126), (-1.806, 3.952, 1.052), (-1.806, 3.952, 1.2), (-1.806, 5.04, 1.126), (-1.806, 4.798, 1.126), (-1.806, 4.919, 1.052), (-1.806, 4.919, 1.2), (-1.806, 5.04, 1.718), (-1.806, 4.798, 1.718), (-1.806, 4.919, 1.644), (-1.806, 4.919, 1.793), (-1.806, 4.798, 1.793), (-1.806, 4.798, 1.644), (-1.806, 5.04, 1.644), (-1.806, 4.798, 1.2), (-1.806, 4.798, 1.052), (-1.806, 5.04, 1.052), (-1.806, 3.831, 1.2), (-1.806, 3.831, 1.052), (-1.806, 4.073, 1.052), (-1.806, 3.831, 1.793), (-1.806, 3.831, 1.644), (-1.806, 4.073, 1.644), (-1.806, 3.831, 1.496), (-1.806, 3.831, 1.348), (-1.806, 4.073, 1.348), (-1.806, 3.347, 1.496), (-1.806, 3.347, 1.348), (-1.806, 3.589, 1.348), (-1.806, 3.347, 1.793), (-1.806, 3.347, 1.644), (-1.806, 3.589, 1.644), (-1.806, 3.831, 0.9036), (-1.806, 3.831, 0.7555), (-1.806, 4.073, 0.7555), (-1.806, 3.347, 0.9036), (-1.806, 3.347, 0.7555), (-1.806, 3.589, 0.7555), (-1.806, 3.347, 1.2), (-1.806, 3.347, 1.052), (-1.806, 3.589, 1.052), (-1.806, 4.798, 0.9036), (-1.806, 4.798, 0.7555), (-1.806, 5.04, 0.7555), (-1.806, 4.315, 0.9036), (-1.806, 4.315, 0.7555), (-1.806, 4.557, 0.7555), (-1.806, 4.315, 1.2), (-1.806, 4.315, 1.052), (-1.806, 4.557, 1.052), (-1.806, 4.798, 1.496), (-1.806, 4.798, 1.348), (-1.806, 5.04, 1.348), (-1.806, 4.315, 1.496), (-1.806, 4.315, 1.348), (-1.806, 4.557, 1.348), (-1.806, 4.315, 1.793), (-1.806, 4.315, 1.644), (-1.806, 4.557, 1.644), (-1.806, 4.557, 1.793), (-1.806, 4.557, 1.496), (-1.806, 5.04, 1.496), (-1.806, 4.557, 1.2), (-1.806, 4.557, 0.9036), (-1.806, 5.04, 0.9036), (-1.806, 3.589, 1.2), (-1.806, 3.589, 0.9036), (-1.806, 4.073, 0.9036), (-1.806, 3.589, 1.793), (-1.806, 3.589, 1.496), (-1.806, 4.073, 1.496), (-1.806, 4.073, 1.793), (-1.806, 4.073, 1.2), (-1.806, 5.04, 1.2), (-1.806, 5.04, 1.793), (-1.806, -0.24, 1.274), (-1.806, -1.208, 1.274), (-1.806, -1.208, 1.57), (-1.806, -1.208, 0.9777), (-1.806, -0.24, 0.9777), (-1.806, -0.24, 1.57), (-1.806, 0.001985, 1.274), (-1.806, -0.9659, 1.274), (-1.806, -0.482, 1.274), (-1.806, -1.45, 1.274), (-1.806, -0.9659, 1.57), (-1.806, -1.45, 1.57), (-1.806, -1.208, 1.422), (-1.806, -1.208, 1.718), (-1.806, -0.9659, 0.9777), (-1.806, -1.45, 0.9777), (-1.806, -1.208, 0.8295), (-1.806, -1.208, 1.126), (-1.806, 0.001985, 0.9777), (-1.806, -0.482, 0.9777), (-1.806, -0.24, 0.8295), (-1.806, -0.24, 1.126), (-1.806, 0.001985, 1.57), (-1.806, -0.482, 1.57), (-1.806, -0.24, 1.422), (-1.806, -0.24, 1.718), (-1.806, -0.482, 1.718), (-1.806, -0.482, 1.422), (-1.806, 0.001985, 1.422), (-1.806, -0.482, 1.126), (-1.806, -0.482, 0.8295), (-1.806, 0.001985, 0.8295), (-1.806, -1.45, 1.126), (-1.806, -1.45, 0.8295), (-1.806, -0.9659, 0.8295), (-1.806, -1.45, 1.718), (-1.806, -1.45, 1.422), (-1.806, -0.9659, 1.422), (-1.806, -0.9659, 1.718), (-1.806, -0.9659, 1.126), (-1.806, 0.001985, 1.126), (-1.806, 0.001985, 1.718), (-1.806, 0.123, 1.274), (-1.806, -0.8449, 1.274), (-1.806, -0.361, 1.274), (-1.806, -1.329, 1.274), (-1.806, -0.8449, 1.57), (-1.806, -1.329, 1.57), (-1.806, -1.208, 1.348), (-1.806, -1.208, 1.644), (-1.806, -0.8449, 0.9777), (-1.806, -1.329, 0.9777), (-1.806, -1.208, 0.7555), (-1.806, -1.208, 1.052), (-1.806, 0.123, 0.9777), (-1.806, -0.361, 0.9777), (-1.806, -0.24, 0.7555), (-1.806, -0.24, 1.052), (-1.806, 0.123, 1.57), (-1.806, -0.361, 1.57), (-1.806, -0.24, 1.348), (-1.806, -0.24, 1.644), (-1.806, -0.119, 1.274), (-1.806, -1.087, 1.274), (-1.806, -0.603, 1.274), (-1.806, -1.571, 1.274), (-1.806, -1.087, 1.57), (-1.806, -1.571, 1.57), (-1.806, -1.208, 1.496), (-1.806, -1.208, 1.793), (-1.806, -1.087, 0.9777), (-1.806, -1.571, 0.9777), (-1.806, -1.208, 0.9036), (-1.806, -1.208, 1.2), (-1.806, -0.119, 0.9777), (-1.806, -0.603, 0.9777), (-1.806, -0.24, 0.9036), (-1.806, -0.24, 1.2), (-1.806, -0.119, 1.57), (-1.806, -0.603, 1.57), (-1.806, -0.24, 1.496), (-1.806, -0.24, 1.793), (-1.806, -0.361, 1.718), (-1.806, -0.603, 1.718), (-1.806, -0.482, 1.644), (-1.806, -0.482, 1.793), (-1.806, -0.361, 1.422), (-1.806, -0.603, 1.422), (-1.806, -0.482, 1.348), (-1.806, -0.482, 1.496), (-1.806, 0.123, 1.422), (-1.806, -0.119, 1.422), (-1.806, 0.001985, 1.348), (-1.806, 0.001985, 1.496), (-1.806, -0.361, 1.126), (-1.806, -0.603, 1.126), (-1.806, -0.482, 1.052), (-1.806, -0.482, 1.2), (-1.806, -0.361, 0.8295), (-1.806, -0.603, 0.8295), (-1.806, -0.482, 0.7555), (-1.806, -0.482, 0.9036), (-1.806, 0.123, 0.8295), (-1.806, -0.119, 0.8295), (-1.806, 0.001985, 0.7555), (-1.806, 0.001985, 0.9036), (-1.806, -1.329, 1.126), (-1.806, -1.571, 1.126), (-1.806, -1.45, 1.052), (-1.806, -1.45, 1.2), (-1.806, -1.329, 0.8295), (-1.806, -1.571, 0.8295), (-1.806, -1.45, 0.7555), (-1.806, -1.45, 0.9036), (-1.806, -0.8449, 0.8295), (-1.806, -1.087, 0.8295), (-1.806, -0.9659, 0.7555), (-1.806, -0.9659, 0.9036), (-1.806, -1.329, 1.718), (-1.806, -1.571, 1.718), (-1.806, -1.45, 1.644), (-1.806, -1.45, 1.793), (-1.806, -1.329, 1.422), (-1.806, -1.571, 1.422), (-1.806, -1.45, 1.348), (-1.806, -1.45, 1.496), (-1.806, -0.8449, 1.422), (-1.806, -1.087, 1.422), (-1.806, -0.9659, 1.348), (-1.806, -0.9659, 1.496), (-1.806, -0.8449, 1.718), (-1.806, -1.087, 1.718), (-1.806, -0.9659, 1.644), (-1.806, -0.9659, 1.793), (-1.806, -0.8449, 1.126), (-1.806, -1.087, 1.126), (-1.806, -0.9659, 1.052), (-1.806, -0.9659, 1.2), (-1.806, 0.123, 1.126), (-1.806, -0.119, 1.126), (-1.806, 0.001985, 1.052), (-1.806, 0.001985, 1.2), (-1.806, 0.123, 1.718), (-1.806, -0.119, 1.718), (-1.806, 0.001985, 1.644), (-1.806, 0.001985, 1.793), (-1.806, -0.119, 1.793), (-1.806, -0.119, 1.644), (-1.806, 0.123, 1.644), (-1.806, -0.119, 1.2), (-1.806, -0.119, 1.052), (-1.806, 0.123, 1.052), (-1.806, -1.087, 1.2), (-1.806, -1.087, 1.052), (-1.806, -0.8449, 1.052), (-1.806, -1.087, 1.793), (-1.806, -1.087, 1.644), (-1.806, -0.8449, 1.644), (-1.806, -1.087, 1.496), (-1.806, -1.087, 1.348), (-1.806, -0.8449, 1.348), (-1.806, -1.571, 1.496), (-1.806, -1.571, 1.348), (-1.806, -1.329, 1.348), (-1.806, -1.571, 1.793), (-1.806, -1.571, 1.644), (-1.806, -1.329, 1.644), (-1.806, -1.087, 0.9036), (-1.806, -1.087, 0.7555), (-1.806, -0.8449, 0.7555), (-1.806, -1.571, 0.9036), (-1.806, -1.571, 0.7555), (-1.806, -1.329, 0.7555), (-1.806, -1.571, 1.2), (-1.806, -1.571, 1.052), (-1.806, -1.329, 1.052), (-1.806, -0.119, 0.9036), (-1.806, -0.119, 0.7555), (-1.806, 0.123, 0.7555), (-1.806, -0.603, 0.9036), (-1.806, -0.603, 0.7555), (-1.806, -0.361, 0.7555), (-1.806, -0.603, 1.2), (-1.806, -0.603, 1.052), (-1.806, -0.361, 1.052), (-1.806, -0.119, 1.496), (-1.806, -0.119, 1.348), (-1.806, 0.123, 1.348), (-1.806, -0.603, 1.496), (-1.806, -0.603, 1.348), (-1.806, -0.361, 1.348), (-1.806, -0.603, 1.793), (-1.806, -0.603, 1.644), (-1.806, -0.361, 1.644), (-1.806, -0.361, 1.793), (-1.806, -0.361, 1.496), (-1.806, 0.123, 1.496), (-1.806, -0.361, 1.2), (-1.806, -0.361, 0.9036), (-1.806, 0.123, 0.9036), (-1.806, -1.329, 1.2), (-1.806, -1.329, 0.9036), (-1.806, -0.8449, 0.9036), (-1.806, -1.329, 1.793), (-1.806, -1.329, 1.496), (-1.806, -0.8449, 1.496), (-1.806, -0.8449, 1.793), (-1.806, -0.8449, 1.2), (-1.806, 0.123, 1.2), (-1.806, 0.123, 1.793)], [], [(204, 47, 2, 68), (201, 51, 3, 72), (198, 55, 4, 76), (195, 59, 5, 80), (193, 82, 25, 61), (192, 83, 26, 84), (190, 86, 24, 60), (189, 87, 27, 88), (188, 79, 23, 89), (186, 91, 28, 92), (185, 78, 22, 93), (184, 94, 21, 57), (183, 95, 29, 96), (181, 98, 20, 56), (180, 99, 30, 100), (179, 75, 19, 101), (177, 103, 31, 104), (176, 74, 18, 105), (175, 106, 17, 53), (174, 107, 32, 108), (172, 110, 16, 52), (171, 111, 33, 112), (170, 71, 15, 113), (168, 115, 34, 116), (167, 70, 14, 117), (166, 118, 13, 49), (165, 119, 35, 120), (163, 122, 12, 48), (162, 123, 36, 124), (161, 67, 11, 125), (159, 127, 37, 128), (158, 66, 10, 129), (156, 131, 38, 132), (153, 135, 39, 136), (150, 139, 40, 140), (147, 143, 41, 144), (143, 146, 145, 41), (25, 81, 146, 143), (78, 147, 144, 22), (5, 61, 147, 78), (61, 25, 143, 147), (22, 144, 148, 58), (144, 41, 142, 148), (139, 149, 141, 40), (21, 77, 149, 139), (74, 150, 140, 18), (4, 57, 150, 74), (57, 21, 139, 150), (18, 140, 151, 54), (140, 40, 138, 151), (135, 152, 137, 39), (17, 73, 152, 135), (70, 153, 136, 14), (3, 53, 153, 70), (53, 17, 135, 153), (14, 136, 154, 50), (136, 39, 134, 154), (131, 155, 133, 38), (13, 69, 155, 131), (66, 156, 132, 10), (2, 49, 156, 66), (49, 13, 131, 156), (10, 132, 157, 46), (132, 38, 130, 157), (127, 158, 129, 37), (12, 68, 158, 127), (68, 2, 66, 158), (63, 159, 128, 7), (1, 48, 159, 63), (48, 12, 127, 159), (7, 128, 160, 43), (128, 37, 126, 160), (123, 161, 125, 36), (65, 162, 124, 9), (45, 163, 48, 1), (9, 124, 163, 45), (124, 36, 122, 163), (119, 164, 121, 35), (67, 165, 120, 11), (47, 166, 49, 2), (11, 120, 166, 47), (120, 35, 118, 166), (115, 167, 117, 34), (16, 72, 167, 115), (72, 3, 70, 167), (52, 16, 115, 168), (116, 34, 114, 169), (111, 170, 113, 33), (112, 33, 110, 172), (107, 173, 109, 32), (71, 174, 108, 15), (51, 175, 53, 3), (15, 108, 175, 51), (108, 32, 106, 175), (103, 176, 105, 31), (20, 76, 176, 103), (76, 4, 74, 176), (56, 20, 103, 177), (104, 31, 102, 178), (99, 179, 101, 30), (100, 30, 98, 181), (95, 182, 97, 29), (75, 183, 96, 19), (55, 184, 57, 4), (19, 96, 184, 55), (96, 29, 94, 184), (91, 185, 93, 28), (24, 80, 185, 91), (80, 5, 78, 185), (62, 186, 92, 6), (0, 60, 186, 62), (60, 24, 91, 186), (6, 92, 187, 42), (92, 28, 90, 187), (87, 188, 89, 27), (64, 189, 88, 8), (44, 190, 60, 0), (8, 88, 190, 44), (88, 27, 86, 190), (83, 191, 85, 26), (79, 192, 84, 23), (59, 193, 61, 5), (23, 84, 193, 59), (84, 26, 82, 193), (82, 194, 81, 25), (26, 85, 194, 82), (86, 195, 80, 24), (27, 89, 195, 86), (89, 23, 59, 195), (28, 93, 196, 90), (93, 22, 58, 196), (94, 197, 77, 21), (29, 97, 197, 94), (98, 198, 76, 20), (30, 101, 198, 98), (101, 19, 55, 198), (31, 105, 199, 102), (105, 18, 54, 199), (106, 200, 73, 17), (32, 109, 200, 106), (110, 201, 72, 16), (33, 113, 201, 110), (113, 15, 51, 201), (34, 117, 202, 114), (117, 14, 50, 202), (118, 203, 69, 13), (35, 121, 203, 118), (122, 204, 68, 12), (36, 125, 204, 122), (125, 11, 47, 204), (37, 129, 205, 126), (129, 10, 46, 205), (38, 133, 206, 130), (39, 137, 207, 134), (40, 141, 208, 138), (41, 145, 209, 142), (414, 257, 212, 278), (411, 261, 213, 282), (408, 265, 214, 286), (405, 269, 215, 290), (403, 292, 235, 271), (402, 293, 236, 294), (400, 296, 234, 270), (399, 297, 237, 298), (398, 289, 233, 299), (396, 301, 238, 302), (395, 288, 232, 303), (394, 304, 231, 267), (393, 305, 239, 306), (391, 308, 230, 266), (390, 309, 240, 310), (389, 285, 229, 311), (387, 313, 241, 314), (386, 284, 228, 315), (385, 316, 227, 263), (384, 317, 242, 318), (382, 320, 226, 262), (381, 321, 243, 322), (380, 281, 225, 323), (378, 325, 244, 326), (377, 280, 224, 327), (376, 328, 223, 259), (375, 329, 245, 330), (373, 332, 222, 258), (372, 333, 246, 334), (371, 277, 221, 335), (369, 337, 247, 338), (368, 276, 220, 339), (366, 341, 248, 342), (363, 345, 249, 346), (360, 349, 250, 350), (357, 353, 251, 354), (353, 356, 355, 251), (235, 291, 356, 353), (288, 357, 354, 232), (215, 271, 357, 288), (271, 235, 353, 357), (232, 354, 358, 268), (354, 251, 352, 358), (349, 359, 351, 250), (231, 287, 359, 349), (284, 360, 350, 228), (214, 267, 360, 284), (267, 231, 349, 360), (228, 350, 361, 264), (350, 250, 348, 361), (345, 362, 347, 249), (227, 283, 362, 345), (280, 363, 346, 224), (213, 263, 363, 280), (263, 227, 345, 363), (224, 346, 364, 260), (346, 249, 344, 364), (341, 365, 343, 248), (223, 279, 365, 341), (276, 366, 342, 220), (212, 259, 366, 276), (259, 223, 341, 366), (220, 342, 367, 256), (342, 248, 340, 367), (337, 368, 339, 247), (222, 278, 368, 337), (278, 212, 276, 368), (273, 369, 338, 217), (211, 258, 369, 273), (258, 222, 337, 369), (217, 338, 370, 253), (338, 247, 336, 370), (333, 371, 335, 246), (275, 372, 334, 219), (255, 373, 258, 211), (219, 334, 373, 255), (334, 246, 332, 373), (329, 374, 331, 245), (277, 375, 330, 221), (257, 376, 259, 212), (221, 330, 376, 257), (330, 245, 328, 376), (325, 377, 327, 244), (226, 282, 377, 325), (282, 213, 280, 377), (262, 226, 325, 378), (326, 244, 324, 379), (321, 380, 323, 243), (322, 243, 320, 382), (317, 383, 319, 242), (281, 384, 318, 225), (261, 385, 263, 213), (225, 318, 385, 261), (318, 242, 316, 385), (313, 386, 315, 241), (230, 286, 386, 313), (286, 214, 284, 386), (266, 230, 313, 387), (314, 241, 312, 388), (309, 389, 311, 240), (310, 240, 308, 391), (305, 392, 307, 239), (285, 393, 306, 229), (265, 394, 267, 214), (229, 306, 394, 265), (306, 239, 304, 394), (301, 395, 303, 238), (234, 290, 395, 301), (290, 215, 288, 395), (272, 396, 302, 216), (210, 270, 396, 272), (270, 234, 301, 396), (216, 302, 397, 252), (302, 238, 300, 397), (297, 398, 299, 237), (274, 399, 298, 218), (254, 400, 270, 210), (218, 298, 400, 254), (298, 237, 296, 400), (293, 401, 295, 236), (289, 402, 294, 233), (269, 403, 271, 215), (233, 294, 403, 269), (294, 236, 292, 403), (292, 404, 291, 235), (236, 295, 404, 292), (296, 405, 290, 234), (237, 299, 405, 296), (299, 233, 269, 405), (238, 303, 406, 300), (303, 232, 268, 406), (304, 407, 287, 231), (239, 307, 407, 304), (308, 408, 286, 230), (240, 311, 408, 308), (311, 229, 265, 408), (241, 315, 409, 312), (315, 228, 264, 409), (316, 410, 283, 227), (242, 319, 410, 316), (320, 411, 282, 226), (243, 323, 411, 320), (323, 225, 261, 411), (244, 327, 412, 324), (327, 224, 260, 412), (328, 413, 279, 223), (245, 331, 413, 328), (332, 414, 278, 222), (246, 335, 414, 332), (335, 221, 257, 414), (247, 339, 415, 336), (339, 220, 256, 415), (248, 343, 416, 340), (249, 347, 417, 344), (250, 351, 418, 348), (251, 355, 419, 352)])
me_cube_002.materials.append(mat_insidewindows)
me_cube_002.use_remesh_preserve_volume = False
me_cube_002.use_remesh_preserve_attributes = False
me_cube_002.use_mirror_vertex_groups = False
me_cube_002.update()
me_cylinder_012 = bpy.data.meshes.new('Cylinder.012')
me_cylinder_012.from_pydata([(0.0, 1.0, -1.0), (0.0, 1.0, 1.0), (0.1951, 0.9808, -1.0), (0.1951, 0.9808, 1.0), (0.3827, 0.9239, -1.0), (0.3827, 0.9239, 1.0), (0.5556, 0.8315, -1.0), (0.5556, 0.8315, 1.0), (0.7071, 0.7071, -1.0), (0.7071, 0.7071, 1.0), (0.8315, 0.5556, -1.0), (0.8315, 0.5556, 1.0), (0.9239, 0.3827, -1.0), (0.9239, 0.3827, 1.0), (0.9808, 0.1951, -1.0), (0.9808, 0.1951, 1.0), (1.0, 7.55e-08, -1.0), (1.0, 7.55e-08, 1.0), (0.9808, -0.1951, -1.0), (0.9808, -0.1951, 1.0), (0.9239, -0.3827, -1.0), (0.9239, -0.3827, 1.0), (0.8315, -0.5556, -1.0), (0.8315, -0.5556, 1.0), (0.7071, -0.7071, -1.0), (0.7071, -0.7071, 1.0), (0.5556, -0.8315, -1.0), (0.5556, -0.8315, 1.0), (0.3827, -0.9239, -1.0), (0.3827, -0.9239, 1.0), (0.1951, -0.9808, -1.0), (0.1951, -0.9808, 1.0), (-3.258e-07, -1.0, -1.0), (-3.258e-07, -1.0, 1.0), (-0.1951, -0.9808, -1.0), (-0.1951, -0.9808, 1.0), (-0.3827, -0.9239, -1.0), (-0.3827, -0.9239, 1.0), (-0.5556, -0.8315, -1.0), (-0.5556, -0.8315, 1.0), (-0.7071, -0.7071, -1.0), (-0.7071, -0.7071, 1.0), (-0.8315, -0.5556, -1.0), (-0.8315, -0.5556, 1.0), (-0.9239, -0.3827, -1.0), (-0.9239, -0.3827, 1.0), (-0.9808, -0.1951, -1.0), (-0.9808, -0.1951, 1.0), (-1.0, 9.656e-07, -1.0), (-1.0, 9.656e-07, 1.0), (-0.9808, 0.1951, -1.0), (-0.9808, 0.1951, 1.0), (-0.9239, 0.3827, -1.0), (-0.9239, 0.3827, 1.0), (-0.8315, 0.5556, -1.0), (-0.8315, 0.5556, 1.0), (-0.7071, 0.7071, -1.0), (-0.7071, 0.7071, 1.0), (-0.5556, 0.8315, -1.0), (-0.5556, 0.8315, 1.0), (-0.3827, 0.9239, -1.0), (-0.3827, 0.9239, 1.0), (-0.1951, 0.9808, -1.0), (-0.1951, 0.9808, 1.0), (1.238, 1.144, -0.8182), (1.238, 1.144, 0.8182), (1.398, 1.128, -0.8182), (1.398, 1.128, 0.8182), (1.551, 1.081, -0.8182), (1.551, 1.081, 0.8182), (1.693, 1.006, -0.8182), (1.693, 1.006, 0.8182), (1.817, 0.9041, -0.8182), (1.817, 0.9041, 0.8182), (1.918, 0.7802, -0.8182), (1.918, 0.7802, 0.8182), (1.994, 0.6387, -0.8182), (1.994, 0.6387, 0.8182), (2.041, 0.4852, -0.8182), (2.041, 0.4852, 0.8182), (2.056, 0.3256, -0.8182), (2.056, 0.3256, 0.8182), (2.041, 0.166, -0.8182), (2.041, 0.166, 0.8182), (1.994, 0.01252, -0.8182), (1.994, 0.01252, 0.8182), (1.918, -0.1289, -0.8182), (1.918, -0.1289, 0.8182), (1.817, -0.2529, -0.8182), (1.817, -0.2529, 0.8182), (1.693, -0.3547, -0.8182), (1.693, -0.3547, 0.8182), (1.551, -0.4303, -0.8182), (1.551, -0.4303, 0.8182), (1.398, -0.4768, -0.8182), (1.398, -0.4768, 0.8182), (1.238, -0.4925, -0.8182), (1.238, -0.4925, 0.8182), (1.079, -0.4768, -0.8182), (1.079, -0.4768, 0.8182), (0.9251, -0.4303, -0.8182), (0.9251, -0.4303, 0.8182), (0.7837, -0.3547, -0.8182), (0.7837, -0.3547, 0.8182), (0.6597, -0.2529, -0.8182), (0.6597, -0.2529, 0.8182), (0.5579, -0.1289, -0.8182), (0.5579, -0.1289, 0.8182), (0.4823, 0.01252, -0.8182), (0.4823, 0.01252, 0.8182), (0.4358, 0.166, -0.8182), (0.4358, 0.166, 0.8182), (0.42, 0.3256, -0.8182), (0.42, 0.3256, 0.8182), (0.4358, 0.4852, -0.8182), (0.4358, 0.4852, 0.8182), (0.4823, 0.6387, -0.8182), (0.4823, 0.6387, 0.8182), (0.5579, 0.7802, -0.8182), (0.5579, 0.7802, 0.8182), (0.6597, 0.9041, -0.8182), (0.6597, 0.9041, 0.8182), (0.7837, 1.006, -0.8182), (0.7837, 1.006, 0.8182), (0.9251, 1.081, -0.8182), (0.9251, 1.081, 0.8182), (1.079, 1.128, -0.8182), (1.079, 1.128, 0.8182), (1.81, 0.0008479, -0.8182), (1.81, 0.0008479, 0.8182), (1.97, -0.01487, -0.8182), (1.97, -0.01487, 0.8182), (2.123, -0.06143, -0.8182), (2.123, -0.06143, 0.8182), (2.265, -0.137, -0.8182), (2.265, -0.137, 0.8182), (2.389, -0.2388, -0.8182), (2.389, -0.2388, 0.8182), (2.491, -0.3628, -0.8182), (2.491, -0.3628, 0.8182), (2.566, -0.5042, -0.8182), (2.566, -0.5042, 0.8182), (2.613, -0.6577, -0.8182), (2.613, -0.6577, 0.8182), (2.628, -0.8173, -0.8182), (2.628, -0.8173, 0.8182), (2.613, -0.9769, -0.8182), (2.613, -0.9769, 0.8182), (2.566, -1.13, -0.8182), (2.566, -1.13, 0.8182), (2.491, -1.272, -0.8182), (2.491, -1.272, 0.8182), (2.389, -1.396, -0.8182), (2.389, -1.396, 0.8182), (2.265, -1.498, -0.8182), (2.265, -1.498, 0.8182), (2.123, -1.573, -0.8182), (2.123, -1.573, 0.8182), (1.97, -1.62, -0.8182), (1.97, -1.62, 0.8182), (1.81, -1.635, -0.8182), (1.81, -1.635, 0.8182), (1.651, -1.62, -0.8182), (1.651, -1.62, 0.8182), (1.497, -1.573, -0.8182), (1.497, -1.573, 0.8182), (1.356, -1.498, -0.8182), (1.356, -1.498, 0.8182), (1.232, -1.396, -0.8182), (1.232, -1.396, 0.8182), (1.13, -1.272, -0.8182), (1.13, -1.272, 0.8182), (1.054, -1.13, -0.8182), (1.054, -1.13, 0.8182), (1.008, -0.9769, -0.8182), (1.008, -0.9769, 0.8182), (0.9921, -0.8173, -0.8182), (0.9921, -0.8173, 0.8182), (1.008, -0.6577, -0.8182), (1.008, -0.6577, 0.8182), (1.054, -0.5042, -0.8182), (1.054, -0.5042, 0.8182), (1.13, -0.3628, -0.8182), (1.13, -0.3628, 0.8182), (1.232, -0.2388, -0.8182), (1.232, -0.2388, 0.8182), (1.356, -0.137, -0.8182), (1.356, -0.137, 0.8182), (1.497, -0.06143, -0.8182), (1.497, -0.06143, 0.8182), (1.651, -0.01487, -0.8182), (1.651, -0.01487, 0.8182), (0.7091, -0.1621, -0.6552), (0.7091, -0.1621, 0.6552), (0.8369, -0.1747, -0.6552), (0.8369, -0.1747, 0.6552), (0.9598, -0.212, -0.6552), (0.9598, -0.212, 0.6552), (1.073, -0.2726, -0.6552), (1.073, -0.2726, 0.6552), (1.172, -0.354, -0.6552), (1.172, -0.354, 0.6552), (1.254, -0.4533, -0.6552), (1.254, -0.4533, 0.6552), (1.314, -0.5666, -0.6552), (1.314, -0.5666, 0.6552), (1.352, -0.6895, -0.6552), (1.352, -0.6895, 0.6552), (1.364, -0.8173, -0.6552), (1.364, -0.8173, 0.6552), (1.352, -0.9451, -0.6552), (1.352, -0.9451, 0.6552), (1.314, -1.068, -0.6552), (1.314, -1.068, 0.6552), (1.254, -1.181, -0.6552), (1.254, -1.181, 0.6552), (1.172, -1.281, -0.6552), (1.172, -1.281, 0.6552), (1.073, -1.362, -0.6552), (1.073, -1.362, 0.6552), (0.9598, -1.423, -0.6552), (0.9598, -1.423, 0.6552), (0.8369, -1.46, -0.6552), (0.8369, -1.46, 0.6552), (0.7091, -1.472, -0.6552), (0.7091, -1.472, 0.6552), (0.5813, -1.46, -0.6552), (0.5813, -1.46, 0.6552), (0.4584, -1.423, -0.6552), (0.4584, -1.423, 0.6552), (0.3451, -1.362, -0.6552), (0.3451, -1.362, 0.6552), (0.2458, -1.281, -0.6552), (0.2458, -1.281, 0.6552), (0.1643, -1.181, -0.6552), (0.1643, -1.181, 0.6552), (0.1038, -1.068, -0.6552), (0.1038, -1.068, 0.6552), (0.06649, -0.9451, -0.6552), (0.06649, -0.9451, 0.6552), (0.0539, -0.8173, -0.6552), (0.0539, -0.8173, 0.6552), (0.06649, -0.6895, -0.6552), (0.06649, -0.6895, 0.6552), (0.1038, -0.5666, -0.6552), (0.1038, -0.5666, 0.6552), (0.1643, -0.4533, -0.6552), (0.1643, -0.4533, 0.6552), (0.2458, -0.354, -0.6552), (0.2458, -0.354, 0.6552), (0.3451, -0.2726, -0.6552), (0.3451, -0.2726, 0.6552), (0.4584, -0.212, -0.6552), (0.4584, -0.212, 0.6552), (0.5813, -0.1747, -0.6552), (0.5813, -0.1747, 0.6552)], [], [(0, 1, 3, 2), (2, 3, 5, 4), (4, 5, 7, 6), (6, 7, 9, 8), (8, 9, 11, 10), (10, 11, 13, 12), (12, 13, 15, 14), (14, 15, 17, 16), (16, 17, 19, 18), (18, 19, 21, 20), (20, 21, 23, 22), (22, 23, 25, 24), (24, 25, 27, 26), (26, 27, 29, 28), (28, 29, 31, 30), (30, 31, 33, 32), (32, 33, 35, 34), (34, 35, 37, 36), (36, 37, 39, 38), (38, 39, 41, 40), (40, 41, 43, 42), (42, 43, 45, 44), (44, 45, 47, 46), (46, 47, 49, 48), (48, 49, 51, 50), (50, 51, 53, 52), (52, 53, 55, 54), (54, 55, 57, 56), (56, 57, 59, 58), (58, 59, 61, 60), (3, 1, 63, 61, 59, 57, 55, 53, 51, 49, 47, 45, 43, 41, 39, 37, 35, 33, 31, 29, 27, 25, 23, 21, 19, 17, 15, 13, 11, 9, 7, 5), (60, 61, 63, 62), (62, 63, 1, 0), (0, 2, 4, 6, 8, 10, 12, 14, 16, 18, 20, 22, 24, 26, 28, 30, 32, 34, 36, 38, 40, 42, 44, 46, 48, 50, 52, 54, 56, 58, 60, 62), (64, 65, 67, 66), (66, 67, 69, 68), (68, 69, 71, 70), (70, 71, 73, 72), (72, 73, 75, 74), (74, 75, 77, 76), (76, 77, 79, 78), (78, 79, 81, 80), (80, 81, 83, 82), (82, 83, 85, 84), (84, 85, 87, 86), (86, 87, 89, 88), (88, 89, 91, 90), (90, 91, 93, 92), (92, 93, 95, 94), (94, 95, 97, 96), (96, 97, 99, 98), (98, 99, 101, 100), (100, 101, 103, 102), (102, 103, 105, 104), (104, 105, 107, 106), (106, 107, 109, 108), (108, 109, 111, 110), (110, 111, 113, 112), (112, 113, 115, 114), (114, 115, 117, 116), (116, 117, 119, 118), (118, 119, 121, 120), (120, 121, 123, 122), (122, 123, 125, 124), (67, 65, 127, 125, 123, 121, 119, 117, 115, 113, 111, 109, 107, 105, 103, 101, 99, 97, 95, 93, 91, 89, 87, 85, 83, 81, 79, 77, 75, 73, 71, 69), (124, 125, 127, 126), (126, 127, 65, 64), (64, 66, 68, 70, 72, 74, 76, 78, 80, 82, 84, 86, 88, 90, 92, 94, 96, 98, 100, 102, 104, 106, 108, 110, 112, 114, 116, 118, 120, 122, 124, 126), (128, 129, 131, 130), (130, 131, 133, 132), (132, 133, 135, 134), (134, 135, 137, 136), (136, 137, 139, 138), (138, 139, 141, 140), (140, 141, 143, 142), (142, 143, 145, 144), (144, 145, 147, 146), (146, 147, 149, 148), (148, 149, 151, 150), (150, 151, 153, 152), (152, 153, 155, 154), (154, 155, 157, 156), (156, 157, 159, 158), (158, 159, 161, 160), (160, 161, 163, 162), (162, 163, 165, 164), (164, 165, 167, 166), (166, 167, 169, 168), (168, 169, 171, 170), (170, 171, 173, 172), (172, 173, 175, 174), (174, 175, 177, 176), (176, 177, 179, 178), (178, 179, 181, 180), (180, 181, 183, 182), (182, 183, 185, 184), (184, 185, 187, 186), (186, 187, 189, 188), (131, 129, 191, 189, 187, 185, 183, 181, 179, 177, 175, 173, 171, 169, 167, 165, 163, 161, 159, 157, 155, 153, 151, 149, 147, 145, 143, 141, 139, 137, 135, 133), (188, 189, 191, 190), (190, 191, 129, 128), (128, 130, 132, 134, 136, 138, 140, 142, 144, 146, 148, 150, 152, 154, 156, 158, 160, 162, 164, 166, 168, 170, 172, 174, 176, 178, 180, 182, 184, 186, 188, 190), (192, 193, 195, 194), (194, 195, 197, 196), (196, 197, 199, 198), (198, 199, 201, 200), (200, 201, 203, 202), (202, 203, 205, 204), (204, 205, 207, 206), (206, 207, 209, 208), (208, 209, 211, 210), (210, 211, 213, 212), (212, 213, 215, 214), (214, 215, 217, 216), (216, 217, 219, 218), (218, 219, 221, 220), (220, 221, 223, 222), (222, 223, 225, 224), (224, 225, 227, 226), (226, 227, 229, 228), (228, 229, 231, 230), (230, 231, 233, 232), (232, 233, 235, 234), (234, 235, 237, 236), (236, 237, 239, 238), (238, 239, 241, 240), (240, 241, 243, 242), (242, 243, 245, 244), (244, 245, 247, 246), (246, 247, 249, 248), (248, 249, 251, 250), (250, 251, 253, 252), (195, 193, 255, 253, 251, 249, 247, 245, 243, 241, 239, 237, 235, 233, 231, 229, 227, 225, 223, 221, 219, 217, 215, 213, 211, 209, 207, 205, 203, 201, 199, 197), (252, 253, 255, 254), (254, 255, 193, 192), (192, 194, 196, 198, 200, 202, 204, 206, 208, 210, 212, 214, 216, 218, 220, 222, 224, 226, 228, 230, 232, 234, 236, 238, 240, 242, 244, 246, 248, 250, 252, 254)])
me_cylinder_012.use_remesh_preserve_volume = False
me_cylinder_012.use_remesh_preserve_attributes = False
me_cylinder_012.use_mirror_vertex_groups = False
me_cylinder_012.update()
me_cylinder_008 = bpy.data.meshes.new('Cylinder.008')
me_cylinder_008.from_pydata([(0.0, 1.0, -1.0), (0.0, 1.0, 1.0), (0.1951, 0.9808, -1.0), (0.1951, 0.9808, 1.0), (0.3827, 0.9239, -1.0), (0.3827, 0.9239, 1.0), (0.5556, 0.8315, -1.0), (0.5556, 0.8315, 1.0), (0.7071, 0.7071, -1.0), (0.7071, 0.7071, 1.0), (0.8315, 0.5556, -1.0), (0.8315, 0.5556, 1.0), (0.9239, 0.3827, -1.0), (0.9239, 0.3827, 1.0), (0.9808, 0.1951, -1.0), (0.9808, 0.1951, 1.0), (1.0, 7.55e-08, -1.0), (1.0, 7.55e-08, 1.0), (0.9808, -0.1951, -1.0), (0.9808, -0.1951, 1.0), (0.9239, -0.3827, -1.0), (0.9239, -0.3827, 1.0), (0.8315, -0.5556, -1.0), (0.8315, -0.5556, 1.0), (0.7071, -0.7071, -1.0), (0.7071, -0.7071, 1.0), (0.5556, -0.8315, -1.0), (0.5556, -0.8315, 1.0), (0.3827, -0.9239, -1.0), (0.3827, -0.9239, 1.0), (0.1951, -0.9808, -1.0), (0.1951, -0.9808, 1.0), (-3.258e-07, -1.0, -1.0), (-3.258e-07, -1.0, 1.0), (-0.1951, -0.9808, -1.0), (-0.1951, -0.9808, 1.0), (-0.3827, -0.9239, -1.0), (-0.3827, -0.9239, 1.0), (-0.5556, -0.8315, -1.0), (-0.5556, -0.8315, 1.0), (-0.7071, -0.7071, -1.0), (-0.7071, -0.7071, 1.0), (-0.8315, -0.5556, -1.0), (-0.8315, -0.5556, 1.0), (-0.9239, -0.3827, -1.0), (-0.9239, -0.3827, 1.0), (-0.9808, -0.1951, -1.0), (-0.9808, -0.1951, 1.0), (-1.0, 9.656e-07, -1.0), (-1.0, 9.656e-07, 1.0), (-0.9808, 0.1951, -1.0), (-0.9808, 0.1951, 1.0), (-0.9239, 0.3827, -1.0), (-0.9239, 0.3827, 1.0), (-0.8315, 0.5556, -1.0), (-0.8315, 0.5556, 1.0), (-0.7071, 0.7071, -1.0), (-0.7071, 0.7071, 1.0), (-0.5556, 0.8315, -1.0), (-0.5556, 0.8315, 1.0), (-0.3827, 0.9239, -1.0), (-0.3827, 0.9239, 1.0), (-0.1951, 0.9808, -1.0), (-0.1951, 0.9808, 1.0), (-0.6849, 0.1367, -1.386), (-0.6849, 0.1367, 1.386), (-0.4146, 0.1101, -1.386), (-0.4146, 0.1101, 1.386), (-0.1547, 0.03126, -1.386), (-0.1547, 0.03126, 1.386), (0.08489, -0.09678, -1.386), (0.08489, -0.09678, 1.386), (0.2949, -0.2691, -1.386), (0.2949, -0.2691, 1.386), (0.4672, -0.4791, -1.386), (0.4672, -0.4791, 1.386), (0.5952, -0.7186, -1.386), (0.5952, -0.7186, 1.386), (0.6741, -0.9786, -1.386), (0.6741, -0.9786, 1.386), (0.7007, -1.249, -1.386), (0.7007, -1.249, 1.386), (0.6741, -1.519, -1.386), (0.6741, -1.519, 1.386), (0.5952, -1.779, -1.386), (0.5952, -1.779, 1.386), (0.4672, -2.019, -1.386), (0.4672, -2.019, 1.386), (0.2949, -2.229, -1.386), (0.2949, -2.229, 1.386), (0.08489, -2.401, -1.386), (0.08489, -2.401, 1.386), (-0.1547, -2.529, -1.386), (-0.1547, -2.529, 1.386), (-0.4146, -2.608, -1.386), (-0.4146, -2.608, 1.386), (-0.6849, -2.634, -1.386), (-0.6849, -2.634, 1.386), (-0.9552, -2.608, -1.386), (-0.9552, -2.608, 1.386), (-1.215, -2.529, -1.386), (-1.215, -2.529, 1.386), (-1.455, -2.401, -1.386), (-1.455, -2.401, 1.386), (-1.665, -2.229, -1.386), (-1.665, -2.229, 1.386), (-1.837, -2.019, -1.386), (-1.837, -2.019, 1.386), (-1.965, -1.779, -1.386), (-1.965, -1.779, 1.386), (-2.044, -1.519, -1.386), (-2.044, -1.519, 1.386), (-2.071, -1.249, -1.386), (-2.071, -1.249, 1.386), (-2.044, -0.9786, -1.386), (-2.044, -0.9786, 1.386), (-1.965, -0.7186, -1.386), (-1.965, -0.7186, 1.386), (-1.837, -0.4791, -1.386), (-1.837, -0.4791, 1.386), (-1.665, -0.2691, -1.386), (-1.665, -0.2691, 1.386), (-1.455, -0.09678, -1.386), (-1.455, -0.09678, 1.386), (-1.215, 0.03126, -1.386), (-1.215, 0.03126, 1.386), (-0.9552, 0.1101, -1.386), (-0.9552, 0.1101, 1.386)], [], [(0, 1, 3, 2), (2, 3, 5, 4), (4, 5, 7, 6), (6, 7, 9, 8), (8, 9, 11, 10), (10, 11, 13, 12), (12, 13, 15, 14), (14, 15, 17, 16), (16, 17, 19, 18), (18, 19, 21, 20), (20, 21, 23, 22), (22, 23, 25, 24), (24, 25, 27, 26), (26, 27, 29, 28), (28, 29, 31, 30), (30, 31, 33, 32), (32, 33, 35, 34), (34, 35, 37, 36), (36, 37, 39, 38), (38, 39, 41, 40), (40, 41, 43, 42), (42, 43, 45, 44), (44, 45, 47, 46), (46, 47, 49, 48), (48, 49, 51, 50), (50, 51, 53, 52), (52, 53, 55, 54), (54, 55, 57, 56), (56, 57, 59, 58), (58, 59, 61, 60), (3, 1, 63, 61, 59, 57, 55, 53, 51, 49, 47, 45, 43, 41, 39, 37, 35, 33, 31, 29, 27, 25, 23, 21, 19, 17, 15, 13, 11, 9, 7, 5), (60, 61, 63, 62), (62, 63, 1, 0), (0, 2, 4, 6, 8, 10, 12, 14, 16, 18, 20, 22, 24, 26, 28, 30, 32, 34, 36, 38, 40, 42, 44, 46, 48, 50, 52, 54, 56, 58, 60, 62), (64, 65, 67, 66), (66, 67, 69, 68), (68, 69, 71, 70), (70, 71, 73, 72), (72, 73, 75, 74), (74, 75, 77, 76), (76, 77, 79, 78), (78, 79, 81, 80), (80, 81, 83, 82), (82, 83, 85, 84), (84, 85, 87, 86), (86, 87, 89, 88), (88, 89, 91, 90), (90, 91, 93, 92), (92, 93, 95, 94), (94, 95, 97, 96), (96, 97, 99, 98), (98, 99, 101, 100), (100, 101, 103, 102), (102, 103, 105, 104), (104, 105, 107, 106), (106, 107, 109, 108), (108, 109, 111, 110), (110, 111, 113, 112), (112, 113, 115, 114), (114, 115, 117, 116), (116, 117, 119, 118), (118, 119, 121, 120), (120, 121, 123, 122), (122, 123, 125, 124), (67, 65, 127, 125, 123, 121, 119, 117, 115, 113, 111, 109, 107, 105, 103, 101, 99, 97, 95, 93, 91, 89, 87, 85, 83, 81, 79, 77, 75, 73, 71, 69), (124, 125, 127, 126), (126, 127, 65, 64), (64, 66, 68, 70, 72, 74, 76, 78, 80, 82, 84, 86, 88, 90, 92, 94, 96, 98, 100, 102, 104, 106, 108, 110, 112, 114, 116, 118, 120, 122, 124, 126)])
me_cylinder_008.materials.append(mat_snow)
me_cylinder_008.use_remesh_preserve_volume = False
me_cylinder_008.use_remesh_preserve_attributes = False
me_cylinder_008.use_mirror_vertex_groups = False
me_cylinder_008.update()
me_cube_001 = bpy.data.meshes.new('Cube.001')
me_cube_001.from_pydata([(-1.0, -1.0, -1.0), (-1.0, -1.0, 1.0), (-1.0, 1.0, -1.0), (-1.0, 1.0, 1.0), (1.0, -1.0, -1.0), (1.0, -1.0, 1.0), (1.0, 1.0, -1.0), (1.0, 1.0, 1.0)], [], [(0, 1, 3, 2), (2, 3, 7, 6), (6, 7, 5, 4), (4, 5, 1, 0), (2, 6, 4, 0), (7, 3, 1, 5)])
me_cube_001.materials.append(mat_chimney)
me_cube_001.use_remesh_preserve_volume = False
me_cube_001.use_remesh_preserve_attributes = False
me_cube_001.use_mirror_vertex_groups = False
me_cube_001.update()
me_cylinder_003 = bpy.data.meshes.new('Cylinder.003')
me_cylinder_003.from_pydata([(1.432, 0.1033, -1.438), (1.432, 0.1033, 1.438), (1.713, 0.07566, -1.438), (1.713, 0.07566, 1.438), (1.982, -0.006159, -1.438), (1.982, -0.006159, 1.438), (2.231, -0.139, -1.438), (2.231, -0.139, 1.438), (2.449, -0.3179, -1.438), (2.449, -0.3179, 1.438), (2.628, -0.5357, -1.438), (2.628, -0.5357, 1.438), (2.761, -0.7843, -1.438), (2.761, -0.7843, 1.438), (2.842, -1.054, -1.438), (2.842, -1.054, 1.438), (2.87, -1.335, -1.438), (2.87, -1.335, 1.438), (2.842, -1.615, -1.438), (2.842, -1.615, 1.438), (2.761, -1.885, -1.438), (2.761, -1.885, 1.438), (2.628, -2.133, -1.438), (2.628, -2.133, 1.438), (2.449, -2.351, -1.438), (2.449, -2.351, 1.438), (2.231, -2.53, -1.438), (2.231, -2.53, 1.438), (1.982, -2.663, -1.438), (1.982, -2.663, 1.438), (1.713, -2.745, -1.438), (1.713, -2.745, 1.438), (1.432, -2.772, -1.438), (1.432, -2.772, 1.438), (1.152, -2.745, -1.438), (1.152, -2.745, 1.438), (0.8819, -2.663, -1.438), (0.8819, -2.663, 1.438), (0.6333, -2.53, -1.438), (0.6333, -2.53, 1.438), (0.4154, -2.351, -1.438), (0.4154, -2.351, 1.438), (0.2366, -2.133, -1.438), (0.2366, -2.133, 1.438), (0.1037, -1.885, -1.438), (0.1037, -1.885, 1.438), (0.02186, -1.615, -1.438), (0.02186, -1.615, 1.438), (-0.005765, -1.335, -1.438), (-0.005765, -1.335, 1.438), (0.02186, -1.054, -1.438), (0.02186, -1.054, 1.438), (0.1037, -0.7843, -1.438), (0.1037, -0.7843, 1.438), (0.2366, -0.5357, -1.438), (0.2366, -0.5357, 1.438), (0.4154, -0.3179, -1.438), (0.4154, -0.3179, 1.438), (0.6333, -0.139, -1.438), (0.6333, -0.139, 1.438), (0.8819, -0.006158, -1.438), (0.8819, -0.006158, 1.438), (1.152, 0.07567, -1.438), (1.152, 0.07567, 1.438), (1.839, 1.953, -1.438), (1.839, 1.953, 1.438), (2.119, 1.925, -1.438), (2.119, 1.925, 1.438), (2.389, 1.843, -1.438), (2.389, 1.843, 1.438), (2.638, 1.71, -1.438), (2.638, 1.71, 1.438), (2.856, 1.531, -1.438), (2.856, 1.531, 1.438), (3.034, 1.314, -1.438), (3.034, 1.314, 1.438), (3.167, 1.065, -1.438), (3.167, 1.065, 1.438), (3.249, 0.7952, -1.438), (3.249, 0.7952, 1.438), (3.277, 0.5147, -1.438), (3.277, 0.5147, 1.438), (3.249, 0.2342, -1.438), (3.249, 0.2342, 1.438), (3.167, -0.03553, -1.438), (3.167, -0.03553, 1.438), (3.034, -0.2841, -1.438), (3.034, -0.2841, 1.438), (2.856, -0.502, -1.438), (2.856, -0.502, 1.438), (2.638, -0.6808, -1.438), (2.638, -0.6808, 1.438), (2.389, -0.8137, -1.438), (2.389, -0.8137, 1.438), (2.119, -0.8955, -1.438), (2.119, -0.8955, 1.438), (1.839, -0.9232, -1.438), (1.839, -0.9232, 1.438), (1.558, -0.8955, -1.438), (1.558, -0.8955, 1.438), (1.289, -0.8137, -1.438), (1.289, -0.8137, 1.438), (1.04, -0.6808, -1.438), (1.04, -0.6808, 1.438), (0.8221, -0.502, -1.438), (0.8221, -0.502, 1.438), (0.6432, -0.2841, -1.438), (0.6432, -0.2841, 1.438), (0.5104, -0.03553, -1.438), (0.5104, -0.03553, 1.438), (0.4285, 0.2342, -1.438), (0.4285, 0.2342, 1.438), (0.4009, 0.5147, -1.438), (0.4009, 0.5147, 1.438), (0.4285, 0.7952, -1.438), (0.4285, 0.7952, 1.438), (0.5104, 1.065, -1.438), (0.5104, 1.065, 1.438), (0.6432, 1.314, -1.438), (0.6432, 1.314, 1.438), (0.8221, 1.531, -1.438), (0.8221, 1.531, 1.438), (1.04, 1.71, -1.438), (1.04, 1.71, 1.438), (1.289, 1.843, -1.438), (1.289, 1.843, 1.438), (1.558, 1.925, -1.438), (1.558, 1.925, 1.438), (0.0, 1.0, -1.0), (0.0, 1.0, 1.0), (0.1951, 0.9808, -1.0), (0.1951, 0.9808, 1.0), (0.3827, 0.9239, -1.0), (0.3827, 0.9239, 1.0), (0.5556, 0.8315, -1.0), (0.5556, 0.8315, 1.0), (0.7071, 0.7071, -1.0), (0.7071, 0.7071, 1.0), (0.8315, 0.5556, -1.0), (0.8315, 0.5556, 1.0), (0.9239, 0.3827, -1.0), (0.9239, 0.3827, 1.0), (0.9808, 0.1951, -1.0), (0.9808, 0.1951, 1.0), (1.0, 7.55e-08, -1.0), (1.0, 7.55e-08, 1.0), (0.9808, -0.1951, -1.0), (0.9808, -0.1951, 1.0), (0.9239, -0.3827, -1.0), (0.9239, -0.3827, 1.0), (0.8315, -0.5556, -1.0), (0.8315, -0.5556, 1.0), (0.7071, -0.7071, -1.0), (0.7071, -0.7071, 1.0), (0.5556, -0.8315, -1.0), (0.5556, -0.8315, 1.0), (0.3827, -0.9239, -1.0), (0.3827, -0.9239, 1.0), (0.1951, -0.9808, -1.0), (0.1951, -0.9808, 1.0), (-3.258e-07, -1.0, -1.0), (-3.258e-07, -1.0, 1.0), (-0.1951, -0.9808, -1.0), (-0.1951, -0.9808, 1.0), (-0.3827, -0.9239, -1.0), (-0.3827, -0.9239, 1.0), (-0.5556, -0.8315, -1.0), (-0.5556, -0.8315, 1.0), (-0.7071, -0.7071, -1.0), (-0.7071, -0.7071, 1.0), (-0.8315, -0.5556, -1.0), (-0.8315, -0.5556, 1.0), (-0.9239, -0.3827, -1.0), (-0.9239, -0.3827, 1.0), (-0.9808, -0.1951, -1.0), (-0.9808, -0.1951, 1.0), (-1.0, 9.656e-07, -1.0), (-1.0, 9.656e-07, 1.0), (-0.9808, 0.1951, -1.0), (-0.9808, 0.1951, 1.0), (-0.9239, 0.3827, -1.0), (-0.9239, 0.3827, 1.0), (-0.8315, 0.5556, -1.0), (-0.8315, 0.5556, 1.0), (-0.7071, 0.7071, -1.0), (-0.7071, 0.7071, 1.0), (-0.5556, 0.8315, -1.0), (-0.5556, 0.8315, 1.0), (-0.3827, 0.9239, -1.0), (-0.3827, 0.9239, 1.0), (-0.1951, 0.9808, -1.0), (-0.1951, 0.9808, 1.0)], [], [(0, 1, 3, 2), (2, 3, 5, 4), (4, 5, 7, 6), (6, 7, 9, 8), (8, 9, 11, 10), (10, 11, 13, 12), (12, 13, 15, 14), (14, 15, 17, 16), (16, 17, 19, 18), (18, 19, 21, 20), (20, 21, 23, 22), (22, 23, 25, 24), (24, 25, 27, 26), (26, 27, 29, 28), (28, 29, 31, 30), (30, 31, 33, 32), (32, 33, 35, 34), (34, 35, 37, 36), (36, 37, 39, 38), (38, 39, 41, 40), (40, 41, 43, 42), (42, 43, 45, 44), (44, 45, 47, 46), (46, 47, 49, 48), (48, 49, 51, 50), (50, 51, 53, 52), (52, 53, 55, 54), (54, 55, 57, 56), (56, 57, 59, 58), (58, 59, 61, 60), (3, 1, 63, 61, 59, 57, 55, 53, 51, 49, 47, 45, 43, 41, 39, 37, 35, 33, 31, 29, 27, 25, 23, 21, 19, 17, 15, 13, 11, 9, 7, 5), (60, 61, 63, 62), (62, 63, 1, 0), (0, 2, 4, 6, 8, 10, 12, 14, 16, 18, 20, 22, 24, 26, 28, 30, 32, 34, 36, 38, 40, 42, 44, 46, 48, 50, 52, 54, 56, 58, 60, 62), (64, 65, 67, 66), (66, 67, 69, 68), (68, 69, 71, 70), (70, 71, 73, 72), (72, 73, 75, 74), (74, 75, 77, 76), (76, 77, 79, 78), (78, 79, 81, 80), (80, 81, 83, 82), (82, 83, 85, 84), (84, 85, 87, 86), (86, 87, 89, 88), (88, 89, 91, 90), (90, 91, 93, 92), (92, 93, 95, 94), (94, 95, 97, 96), (96, 97, 99, 98), (98, 99, 101, 100), (100, 101, 103, 102), (102, 103, 105, 104), (104, 105, 107, 106), (106, 107, 109, 108), (108, 109, 111, 110), (110, 111, 113, 112), (112, 113, 115, 114), (114, 115, 117, 116), (116, 117, 119, 118), (118, 119, 121, 120), (120, 121, 123, 122), (122, 123, 125, 124), (67, 65, 127, 125, 123, 121, 119, 117, 115, 113, 111, 109, 107, 105, 103, 101, 99, 97, 95, 93, 91, 89, 87, 85, 83, 81, 79, 77, 75, 73, 71, 69), (124, 125, 127, 126), (126, 127, 65, 64), (64, 66, 68, 70, 72, 74, 76, 78, 80, 82, 84, 86, 88, 90, 92, 94, 96, 98, 100, 102, 104, 106, 108, 110, 112, 114, 116, 118, 120, 122, 124, 126), (128, 129, 131, 130), (130, 131, 133, 132), (132, 133, 135, 134), (134, 135, 137, 136), (136, 137, 139, 138), (138, 139, 141, 140), (140, 141, 143, 142), (142, 143, 145, 144), (144, 145, 147, 146), (146, 147, 149, 148), (148, 149, 151, 150), (150, 151, 153, 152), (152, 153, 155, 154), (154, 155, 157, 156), (156, 157, 159, 158), (158, 159, 161, 160), (160, 161, 163, 162), (162, 163, 165, 164), (164, 165, 167, 166), (166, 167, 169, 168), (168, 169, 171, 170), (170, 171, 173, 172), (172, 173, 175, 174), (174, 175, 177, 176), (176, 177, 179, 178), (178, 179, 181, 180), (180, 181, 183, 182), (182, 183, 185, 184), (184, 185, 187, 186), (186, 187, 189, 188), (131, 129, 191, 189, 187, 185, 183, 181, 179, 177, 175, 173, 171, 169, 167, 165, 163, 161, 159, 157, 155, 153, 151, 149, 147, 145, 143, 141, 139, 137, 135, 133), (188, 189, 191, 190), (190, 191, 129, 128), (128, 130, 132, 134, 136, 138, 140, 142, 144, 146, 148, 150, 152, 154, 156, 158, 160, 162, 164, 166, 168, 170, 172, 174, 176, 178, 180, 182, 184, 186, 188, 190)])
me_cylinder_003.use_remesh_preserve_volume = False
me_cylinder_003.use_remesh_preserve_attributes = False
me_cylinder_003.use_mirror_vertex_groups = False
me_cylinder_003.update()
me_cylinder_002 = bpy.data.meshes.new('Cylinder.002')
me_cylinder_002.from_pydata([(0.0, 1.0, -1.0), (0.0, 1.0, 1.0), (0.1951, 0.9808, -1.0), (0.1951, 0.9808, 1.0), (0.3827, 0.9239, -1.0), (0.3827, 0.9239, 1.0), (0.5556, 0.8315, -1.0), (0.5556, 0.8315, 1.0), (0.7071, 0.7071, -1.0), (0.7071, 0.7071, 1.0), (0.8315, 0.5556, -1.0), (0.8315, 0.5556, 1.0), (0.9239, 0.3827, -1.0), (0.9239, 0.3827, 1.0), (0.9808, 0.1951, -1.0), (0.9808, 0.1951, 1.0), (1.0, 7.55e-08, -1.0), (1.0, 7.55e-08, 1.0), (0.9808, -0.1951, -1.0), (0.9808, -0.1951, 1.0), (0.9239, -0.3827, -1.0), (0.9239, -0.3827, 1.0), (0.8315, -0.5556, -1.0), (0.8315, -0.5556, 1.0), (0.7071, -0.7071, -1.0), (0.7071, -0.7071, 1.0), (0.5556, -0.8315, -1.0), (0.5556, -0.8315, 1.0), (0.3827, -0.9239, -1.0), (0.3827, -0.9239, 1.0), (0.1951, -0.9808, -1.0), (0.1951, -0.9808, 1.0), (-3.258e-07, -1.0, -1.0), (-3.258e-07, -1.0, 1.0), (-0.1951, -0.9808, -1.0), (-0.1951, -0.9808, 1.0), (-0.3827, -0.9239, -1.0), (-0.3827, -0.9239, 1.0), (-0.5556, -0.8315, -1.0), (-0.5556, -0.8315, 1.0), (-0.7071, -0.7071, -1.0), (-0.7071, -0.7071, 1.0), (-0.8315, -0.5556, -1.0), (-0.8315, -0.5556, 1.0), (-0.9239, -0.3827, -1.0), (-0.9239, -0.3827, 1.0), (-0.9808, -0.1951, -1.0), (-0.9808, -0.1951, 1.0), (-1.0, 9.656e-07, -1.0), (-1.0, 9.656e-07, 1.0), (-0.9808, 0.1951, -1.0), (-0.9808, 0.1951, 1.0), (-0.9239, 0.3827, -1.0), (-0.9239, 0.3827, 1.0), (-0.8315, 0.5556, -1.0), (-0.8315, 0.5556, 1.0), (-0.7071, 0.7071, -1.0), (-0.7071, 0.7071, 1.0), (-0.5556, 0.8315, -1.0), (-0.5556, 0.8315, 1.0), (-0.3827, 0.9239, -1.0), (-0.3827, 0.9239, 1.0), (-0.1951, 0.9808, -1.0), (-0.1951, 0.9808, 1.0)], [], [(0, 1, 3, 2), (2, 3, 5, 4), (4, 5, 7, 6), (6, 7, 9, 8), (8, 9, 11, 10), (10, 11, 13, 12), (12, 13, 15, 14), (14, 15, 17, 16), (16, 17, 19, 18), (18, 19, 21, 20), (20, 21, 23, 22), (22, 23, 25, 24), (24, 25, 27, 26), (26, 27, 29, 28), (28, 29, 31, 30), (30, 31, 33, 32), (32, 33, 35, 34), (34, 35, 37, 36), (36, 37, 39, 38), (38, 39, 41, 40), (40, 41, 43, 42), (42, 43, 45, 44), (44, 45, 47, 46), (46, 47, 49, 48), (48, 49, 51, 50), (50, 51, 53, 52), (52, 53, 55, 54), (54, 55, 57, 56), (56, 57, 59, 58), (58, 59, 61, 60), (3, 1, 63, 61, 59, 57, 55, 53, 51, 49, 47, 45, 43, 41, 39, 37, 35, 33, 31, 29, 27, 25, 23, 21, 19, 17, 15, 13, 11, 9, 7, 5), (60, 61, 63, 62), (62, 63, 1, 0), (0, 2, 4, 6, 8, 10, 12, 14, 16, 18, 20, 22, 24, 26, 28, 30, 32, 34, 36, 38, 40, 42, 44, 46, 48, 50, 52, 54, 56, 58, 60, 62)])
me_cylinder_002.use_remesh_preserve_volume = False
me_cylinder_002.use_remesh_preserve_attributes = False
me_cylinder_002.use_mirror_vertex_groups = False
me_cylinder_002.update()
me_cylinder_001 = bpy.data.meshes.new('Cylinder.001')
me_cylinder_001.from_pydata([(0.0, 1.0, -1.0), (0.0, 1.0, 1.0), (0.1951, 0.9808, -1.0), (0.1951, 0.9808, 1.0), (0.3827, 0.9239, -1.0), (0.3827, 0.9239, 1.0), (0.5556, 0.8315, -1.0), (0.5556, 0.8315, 1.0), (0.7071, 0.7071, -1.0), (0.7071, 0.7071, 1.0), (0.8315, 0.5556, -1.0), (0.8315, 0.5556, 1.0), (0.9239, 0.3827, -1.0), (0.9239, 0.3827, 1.0), (0.9808, 0.1951, -1.0), (0.9808, 0.1951, 1.0), (1.0, 7.55e-08, -1.0), (1.0, 7.55e-08, 1.0), (0.9808, -0.1951, -1.0), (0.9808, -0.1951, 1.0), (0.9239, -0.3827, -1.0), (0.9239, -0.3827, 1.0), (0.8315, -0.5556, -1.0), (0.8315, -0.5556, 1.0), (0.7071, -0.7071, -1.0), (0.7071, -0.7071, 1.0), (0.5556, -0.8315, -1.0), (0.5556, -0.8315, 1.0), (0.3827, -0.9239, -1.0), (0.3827, -0.9239, 1.0), (0.1951, -0.9808, -1.0), (0.1951, -0.9808, 1.0), (-3.258e-07, -1.0, -1.0), (-3.258e-07, -1.0, 1.0), (-0.1951, -0.9808, -1.0), (-0.1951, -0.9808, 1.0), (-0.3827, -0.9239, -1.0), (-0.3827, -0.9239, 1.0), (-0.5556, -0.8315, -1.0), (-0.5556, -0.8315, 1.0), (-0.7071, -0.7071, -1.0), (-0.7071, -0.7071, 1.0), (-0.8315, -0.5556, -1.0), (-0.8315, -0.5556, 1.0), (-0.9239, -0.3827, -1.0), (-0.9239, -0.3827, 1.0), (-0.9808, -0.1951, -1.0), (-0.9808, -0.1951, 1.0), (-1.0, 9.656e-07, -1.0), (-1.0, 9.656e-07, 1.0), (-0.9808, 0.1951, -1.0), (-0.9808, 0.1951, 1.0), (-0.9239, 0.3827, -1.0), (-0.9239, 0.3827, 1.0), (-0.8315, 0.5556, -1.0), (-0.8315, 0.5556, 1.0), (-0.7071, 0.7071, -1.0), (-0.7071, 0.7071, 1.0), (-0.5556, 0.8315, -1.0), (-0.5556, 0.8315, 1.0), (-0.3827, 0.9239, -1.0), (-0.3827, 0.9239, 1.0), (-0.1951, 0.9808, -1.0), (-0.1951, 0.9808, 1.0)], [], [(0, 1, 3, 2), (2, 3, 5, 4), (4, 5, 7, 6), (6, 7, 9, 8), (8, 9, 11, 10), (10, 11, 13, 12), (12, 13, 15, 14), (14, 15, 17, 16), (16, 17, 19, 18), (18, 19, 21, 20), (20, 21, 23, 22), (22, 23, 25, 24), (24, 25, 27, 26), (26, 27, 29, 28), (28, 29, 31, 30), (30, 31, 33, 32), (32, 33, 35, 34), (34, 35, 37, 36), (36, 37, 39, 38), (38, 39, 41, 40), (40, 41, 43, 42), (42, 43, 45, 44), (44, 45, 47, 46), (46, 47, 49, 48), (48, 49, 51, 50), (50, 51, 53, 52), (52, 53, 55, 54), (54, 55, 57, 56), (56, 57, 59, 58), (58, 59, 61, 60), (3, 1, 63, 61, 59, 57, 55, 53, 51, 49, 47, 45, 43, 41, 39, 37, 35, 33, 31, 29, 27, 25, 23, 21, 19, 17, 15, 13, 11, 9, 7, 5), (60, 61, 63, 62), (62, 63, 1, 0), (0, 2, 4, 6, 8, 10, 12, 14, 16, 18, 20, 22, 24, 26, 28, 30, 32, 34, 36, 38, 40, 42, 44, 46, 48, 50, 52, 54, 56, 58, 60, 62)])
me_cylinder_001.use_remesh_preserve_volume = False
me_cylinder_001.use_remesh_preserve_attributes = False
me_cylinder_001.use_mirror_vertex_groups = False
me_cylinder_001.update()
me_cylinder = bpy.data.meshes.new('Cylinder')
me_cylinder.from_pydata([(0.0, 1.0, -1.0), (0.0, 1.0, 1.0), (0.1951, 0.9808, -1.0), (0.1951, 0.9808, 1.0), (0.3827, 0.9239, -1.0), (0.3827, 0.9239, 1.0), (0.5556, 0.8315, -1.0), (0.5556, 0.8315, 1.0), (0.7071, 0.7071, -1.0), (0.7071, 0.7071, 1.0), (0.8315, 0.5556, -1.0), (0.8315, 0.5556, 1.0), (0.9239, 0.3827, -1.0), (0.9239, 0.3827, 1.0), (0.9808, 0.1951, -1.0), (0.9808, 0.1951, 1.0), (1.0, 7.55e-08, -1.0), (1.0, 7.55e-08, 1.0), (0.9808, -0.1951, -1.0), (0.9808, -0.1951, 1.0), (0.9239, -0.3827, -1.0), (0.9239, -0.3827, 1.0), (0.8315, -0.5556, -1.0), (0.8315, -0.5556, 1.0), (0.7071, -0.7071, -1.0), (0.7071, -0.7071, 1.0), (0.5556, -0.8315, -1.0), (0.5556, -0.8315, 1.0), (0.3827, -0.9239, -1.0), (0.3827, -0.9239, 1.0), (0.1951, -0.9808, -1.0), (0.1951, -0.9808, 1.0), (-3.258e-07, -1.0, -1.0), (-3.258e-07, -1.0, 1.0), (-0.1951, -0.9808, -1.0), (-0.1951, -0.9808, 1.0), (-0.3827, -0.9239, -1.0), (-0.3827, -0.9239, 1.0), (-0.5556, -0.8315, -1.0), (-0.5556, -0.8315, 1.0), (-0.7071, -0.7071, -1.0), (-0.7071, -0.7071, 1.0), (-0.8315, -0.5556, -1.0), (-0.8315, -0.5556, 1.0), (-0.9239, -0.3827, -1.0), (-0.9239, -0.3827, 1.0), (-0.9808, -0.1951, -1.0), (-0.9808, -0.1951, 1.0), (-1.0, 9.656e-07, -1.0), (-1.0, 9.656e-07, 1.0), (-0.9808, 0.1951, -1.0), (-0.9808, 0.1951, 1.0), (-0.9239, 0.3827, -1.0), (-0.9239, 0.3827, 1.0), (-0.8315, 0.5556, -1.0), (-0.8315, 0.5556, 1.0), (-0.7071, 0.7071, -1.0), (-0.7071, 0.7071, 1.0), (-0.5556, 0.8315, -1.0), (-0.5556, 0.8315, 1.0), (-0.3827, 0.9239, -1.0), (-0.3827, 0.9239, 1.0), (-0.1951, 0.9808, -1.0), (-0.1951, 0.9808, 1.0)], [], [(0, 1, 3, 2), (2, 3, 5, 4), (4, 5, 7, 6), (6, 7, 9, 8), (8, 9, 11, 10), (10, 11, 13, 12), (12, 13, 15, 14), (14, 15, 17, 16), (16, 17, 19, 18), (18, 19, 21, 20), (20, 21, 23, 22), (22, 23, 25, 24), (24, 25, 27, 26), (26, 27, 29, 28), (28, 29, 31, 30), (30, 31, 33, 32), (32, 33, 35, 34), (34, 35, 37, 36), (36, 37, 39, 38), (38, 39, 41, 40), (40, 41, 43, 42), (42, 43, 45, 44), (44, 45, 47, 46), (46, 47, 49, 48), (48, 49, 51, 50), (50, 51, 53, 52), (52, 53, 55, 54), (54, 55, 57, 56), (56, 57, 59, 58), (58, 59, 61, 60), (3, 1, 63, 61, 59, 57, 55, 53, 51, 49, 47, 45, 43, 41, 39, 37, 35, 33, 31, 29, 27, 25, 23, 21, 19, 17, 15, 13, 11, 9, 7, 5), (60, 61, 63, 62), (62, 63, 1, 0), (0, 2, 4, 6, 8, 10, 12, 14, 16, 18, 20, 22, 24, 26, 28, 30, 32, 34, 36, 38, 40, 42, 44, 46, 48, 50, 52, 54, 56, 58, 60, 62)])
me_cylinder.use_remesh_preserve_volume = False
me_cylinder.use_remesh_preserve_attributes = False
me_cylinder.use_mirror_vertex_groups = False
me_cylinder.update()
me_cube = bpy.data.meshes.new('Cube')
me_cube.from_pydata([(1.0, 1.173, -1.0), (1.0, -1.165, -1.0), (-1.0, -1.165, -1.0), (-1.0, 1.173, -1.0), (1.0, 1.0, 1.0), (1.0, -1.0, 1.0), (-1.0, -1.0, 1.0), (-1.0, 1.0, 1.0), (1.0, 0.005496, -1.0), (-1.0, 0.005496, -1.0), (1.0, 0.005496, 2.123), (-1.0, 0.005496, 2.123), (1.0, 1.173, 0.6875), (1.0, -1.165, 0.6875), (-1.0, -1.165, 0.6875), (-1.0, 1.173, 0.6875), (-1.0, 0.005496, 1.635), (1.0, 0.005496, 1.635), (1.0, 1.0, 1.0), (1.0, -1.0, 1.0), (-1.0, -1.0, 1.0), (-1.0, 1.0, 1.0), (1.0, 0.005496, 2.123), (-1.0, 0.005496, 2.123), (1.0, 1.0, 0.6875), (1.0, -1.0, 0.6875), (-1.0, -1.0, 0.6875), (-1.0, 1.0, 0.6875), (-1.0, 0.005496, 1.635), (1.0, 0.005496, 1.635), (1.315, 1.345, 0.8112), (1.315, -1.338, 0.8112), (-1.315, -1.338, 0.8112), (-1.315, 1.345, 0.8112), (1.315, 0.00665, 2.288), (-1.315, 0.006651, 2.288), (1.315, 1.345, 0.4002), (1.315, -1.338, 0.4002), (-1.315, -1.338, 0.4002), (-1.315, 1.345, 0.4002), (-1.315, 0.006651, 1.647), (1.315, 0.00665, 1.647)], [], [(8, 1, 2, 9), (10, 11, 6, 5), (17, 10, 5, 13), (13, 5, 6, 14), (16, 11, 7, 15), (12, 0, 3, 15), (14, 6, 11, 16), (12, 4, 10, 17), (4, 7, 11, 10), (0, 8, 9, 3), (0, 12, 17, 8), (2, 14, 16, 9), (4, 12, 15, 7), (9, 16, 15, 3), (1, 13, 14, 2), (8, 17, 13, 1), (22, 23, 20, 19), (29, 22, 19, 25), (25, 19, 20, 26), (28, 23, 21, 27), (26, 20, 23, 28), (24, 18, 22, 29), (18, 21, 23, 22), (18, 24, 27, 21), (34, 35, 32, 31), (41, 34, 31, 37), (37, 31, 32, 38), (40, 35, 33, 39), (38, 32, 35, 40), (36, 30, 34, 41), (30, 33, 35, 34), (30, 36, 39, 33)])
me_cube.polygons.foreach_set('material_index', [1, 1, 1, 1, 1, 1, 1, 1, 1, 1, 1, 1, 1, 1, 1, 1, 1, 1, 1, 1, 1, 1, 1, 1, 2, 2, 2, 2, 2, 2, 2, 2])
me_cube.materials.append(mat_material_001)
me_cube.materials.append(mat_housebody)
me_cube.materials.append(mat_roof)
me_cube.use_remesh_preserve_volume = False
me_cube.use_remesh_preserve_attributes = False
me_cube.use_mirror_vertex_groups = False
me_cube.update()

# ---- objects
ob_cube_003 = bpy.data.objects.new('Cube.003', me_cube_003)
ob_cube_002 = bpy.data.objects.new('Cube.002', me_cube_002)
ob_cylinder_008 = bpy.data.objects.new('Cylinder.008', me_cylinder_012)
ob_cylinder_006 = bpy.data.objects.new('Cylinder.006', me_cylinder_008)
ob_cube_001 = bpy.data.objects.new('Cube.001', me_cube_001)
ob_cylinder_003 = bpy.data.objects.new('Cylinder.003', me_cylinder_003)
ob_cylinder_002 = bpy.data.objects.new('Cylinder.002', me_cylinder_002)
ob_cylinder_001 = bpy.data.objects.new('Cylinder.001', me_cylinder_001)
ob_cylinder = bpy.data.objects.new('Cylinder', me_cylinder)
ob_cube = bpy.data.objects.new('Cube', me_cube)
ob_lamp = bpy.data.objects.new('Lamp', light_lamp)
ob_camera = bpy.data.objects.new('Camera', cam_camera)

# ---- transforms, parenting, visibility, modifiers, constraints
ob_cube_003.location = (1.947, -0.9545, 1.107)
ob_cube_003.scale = (-0.06805, 0.5459, 0.839)
ob_cube_003.lineart.crease_threshold = 0.0
ob_cube_002.location = (1.947, -0.9545, 1.107)
ob_cube_002.scale = (-0.06805, 0.5459, 0.839)
ob_cube_002.lineart.crease_threshold = 0.0
ob_cylinder_008.location = (-1.004, 1.086, 4.453)
ob_cylinder_008.rotation_euler = (-0.4998, 0.5082, 0.778)
ob_cylinder_008.scale = (1.078, 1.078, 0.04348)
ob_cylinder_008.lineart.crease_threshold = 0.0
ob_cylinder_006.location = (-2.511, -0.6542, 4.789)
ob_cylinder_006.rotation_euler = (-0.6004, -0.1662, 2.832)
ob_cylinder_006.scale = (0.2724, 0.2724, 0.01099)
ob_cylinder_006.lineart.crease_threshold = 0.0
ob_cube_001.location = (-1.644, -1.766, 4.293)
ob_cube_001.scale = (0.4217, 0.488, 1.061)
ob_cube_001.lineart.crease_threshold = 0.0
ob_cylinder_003.location = (0.05766, -1.435, 4.091)
ob_cylinder_003.rotation_euler = (0.6503, -0.2747, 0.3257)
ob_cylinder_003.scale = (0.6474, 0.6474, 0.02611)
ob_cylinder_003.lineart.crease_threshold = 0.0
ob_cylinder_002.location = (-0.2934, 0.1429, 3.311)
ob_cylinder_002.lineart.crease_threshold = 0.0
ob_cylinder_001.location = (-0.2934, 0.1429, 3.311)
ob_cylinder_001.lineart.crease_threshold = 0.0
ob_cylinder.location = (-0.2934, 0.1429, 3.311)
ob_cylinder.lineart.crease_threshold = 0.0
ob_cube.location = (-0.2953, 0.0, 1.778)
ob_cube.scale = (2.257, 2.039, 1.533)
ob_cube.lock_rotations_4d = False
ob_cube.empty_display_type = 'ARROWS'
ob_cube.lineart.crease_threshold = 0.0
ob_lamp.location = (4.076, 1.005, 5.904)
ob_lamp.rotation_euler = (0.6503, 0.05522, 1.866)
ob_lamp.lock_rotations_4d = False
ob_lamp.empty_display_type = 'ARROWS'
ob_lamp.color = (0.0, 0.0, 0.0, 0.0)
ob_lamp.lineart.crease_threshold = 0.0
ob_camera.location = (16.47, -7.318, 10.22)
ob_camera.rotation_euler = (1.174, -0.2359, 1.222)
ob_camera.scale = (10.87, 10.87, 10.87)
ob_camera.lock_rotations_4d = False
ob_camera.empty_display_type = 'ARROWS'
ob_camera.color = (0.0, 0.0, 0.0, 0.0)
ob_camera.display_type = 'WIRE'
ob_camera.lineart.crease_threshold = 0.0

# ---- collection membership
col_collection_1.objects.link(ob_cube_003)
col_collection_1.objects.link(ob_cube_002)
col_collection_1.objects.link(ob_cylinder_008)
col_collection_1.objects.link(ob_cylinder_006)
col_collection_1.objects.link(ob_cube_001)
col_collection_1.objects.link(ob_cylinder_003)
col_collection_1.objects.link(ob_cylinder_002)
col_collection_1.objects.link(ob_cylinder_001)
col_collection_1.objects.link(ob_cylinder)
col_collection_1.objects.link(ob_cube)
col_collection_1.objects.link(ob_lamp)
col_collection_1.objects.link(ob_camera)

# ---- scene / render settings (as saved in the file)
scene.camera = ob_camera
scene.frame_start = 1; scene.frame_end = 250; scene.frame_set(1)
scene.render.engine = 'CYCLES'
scene.render.resolution_percentage = 50
scene.render.dither_intensity = 0.0
scene.cycles.use_denoising = False
scene.cycles.samples = 128
scene.cycles.sampling_pattern = 'TABULATED_SOBOL'
scene.cycles.light_sampling_threshold = 0.0
scene.cycles.use_adaptive_sampling = False
scene.cycles.use_light_tree = False
scene.cycles.blur_glossy = 0.0
scene.cycles.sample_clamp_indirect = 0.0
scene.view_settings.view_transform = 'Standard'
bpy.context.view_layer.update()
